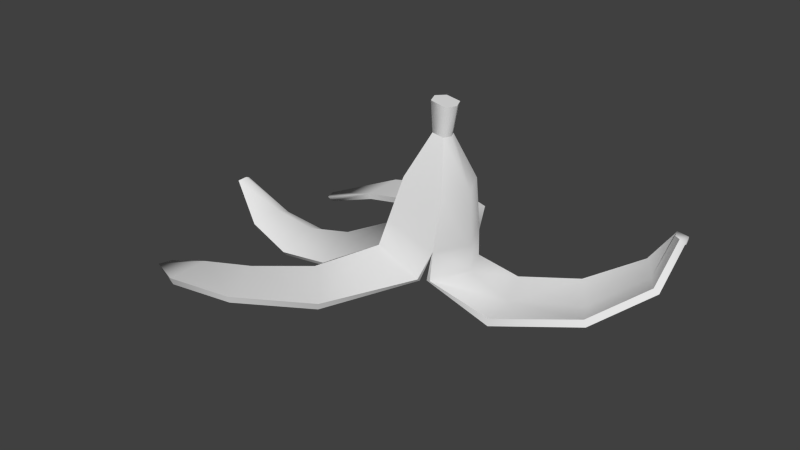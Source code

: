 # Source: banana.blend  (saved by Blender 2.74.0; exported with 4.5.12 LTS)
import bpy
from mathutils import Matrix  # noqa: F401  (used for matrix-valued properties, if any)

bpy.ops.wm.read_factory_settings(use_empty=True)
scene = bpy.context.scene
scene.name = 'Scene'

# ---- collections
col_collection_1 = bpy.data.collections.new('Collection 1'); scene.collection.children.link(col_collection_1)
col_collection_1.hide_render = True
col_collection_1.hide_viewport = True
col_collection_2 = bpy.data.collections.new('Collection 2'); scene.collection.children.link(col_collection_2)
col_collection_2.hide_render = True
col_collection_2.hide_viewport = True
col_collection_6 = bpy.data.collections.new('Collection 6'); scene.collection.children.link(col_collection_6)
col_collection_6.hide_render = True
col_collection_6.hide_viewport = True
col_collection_7 = bpy.data.collections.new('Collection 7'); scene.collection.children.link(col_collection_7)
col_collection_11 = bpy.data.collections.new('Collection 11'); scene.collection.children.link(col_collection_11)
col_collection_11.hide_render = True
col_collection_11.hide_viewport = True
col_collection_12 = bpy.data.collections.new('Collection 12'); scene.collection.children.link(col_collection_12)
col_collection_12.hide_render = True
col_collection_12.hide_viewport = True

# ---- materials (node trees are filled in below, after node groups)
mat_banana = bpy.data.materials.new('banana')
mat_banana.alpha_threshold = 0.0
mat_banana.use_transparent_shadow = False
mat_banana.roughness = 0.5
mat_banana_001 = bpy.data.materials.new('banana.001')
mat_banana_001.alpha_threshold = 0.0
mat_banana_001.use_transparent_shadow = False
mat_banana_001.roughness = 0.5

# ---- material node trees

# ---- world
world_world = bpy.data.worlds.new('World'); scene.world = world_world
world_world.color = (0.05088, 0.05088, 0.05088)
world_world.use_sun_shadow = False
world_world.sun_shadow_jitter_overblur = 0.0
world_world.cycles.sampling_method = 'MANUAL'
world_world.cycles.sample_map_resolution = 256

# ---- meshes
me_circle_001 = bpy.data.meshes.new('Circle.001')
me_circle_001.from_pydata([(-4.084, 3.719, 0.1304), (1.557, -5.419, 5.522), (4.819, -4.687, 5.802), (6.0, -4.486, 2.845), (-8.008, 4.864, 2.234), (-7.7, 1.813, 2.34), (-7.976, 2.422, 3.881), (-8.089, 4.284, 3.865), (4.091, -9.943, 4.39), (4.597, -9.934, 3.195), (3.496, -9.991, 2.352), (2.386, -10.04, 3.048), (2.678, -9.992, 4.3), (3.083, -11.84, 3.931), (2.881, -11.88, 3.269), (3.492, -11.82, 2.893), (4.025, -11.76, 3.325), (3.763, -11.78, 3.961), (4.658, -8.002, 5.204), (5.557, -7.966, 3.014), (3.563, -8.144, 1.512), (1.463, -8.289, 2.761), (2.089, -8.188, 5.029), (0.7971, -5.677, 2.573), (-3.505, 6.295, 2.077), (-7.839, 3.33, 1.177), (-4.795, 1.156, 2.118), (-4.849, 2.122, 4.909), (-3.978, 5.253, 5.034), (3.639, -0.0359, 6.045), (4.902, 0.5316, 2.651), (2.32, -1.019, 0.262), (-0.4363, -2.581, 2.349), (0.2728, -1.952, 5.63), (3.489, -5.101, 0.8167), (0.4502, 3.679, 5.796), (-2.024, 0.6604, 5.436), (-2.429, -0.2816, 2.178), (1.446, 4.664, 2.379), (-0.4213, 2.205, 0.01559), (4.829, 0.5669, 4.746), (3.395, -9.959, 4.576), (4.013, -0.03314, 0.8078), (0.5511, -2.007, 0.8331), (-0.6199, -2.607, 4.158), (3.995, -11.77, 3.687), (3.427, -11.8, 4.069), (3.857, -11.78, 3.013), (3.107, -11.87, 2.974), (2.858, -11.87, 3.635), (4.56, -9.937, 3.882), (3.394, -8.087, 5.547), (4.232, -9.947, 2.596), (2.726, -10.03, 2.491), (2.334, -10.03, 3.739), (-8.078, 4.891, 3.211), (-7.916, 4.308, 1.401), (-7.801, 2.357, 1.506), (-7.766, 1.801, 3.264), (-0.8372, 2.165, 6.158), (-3.606, 6.319, 3.868), (-3.667, 5.367, 0.5389), (-4.565, 2.074, 0.7033), (-4.923, 1.12, 3.729), (-8.052, 3.356, 4.116), (5.928, -4.459, 4.598), (5.149, -4.718, 1.324), (1.752, -5.475, 1.253), (0.6425, -5.671, 4.187), (1.924, -0.976, 6.391), (3.191, -5.049, 6.196), (5.504, -7.954, 4.269), (4.886, -8.031, 1.932), (2.182, -8.249, 1.779), (1.363, -8.269, 3.994), (1.115, 0.7915, 0.1212), (-9.607, 2.643, 2.003), (3.48, -10.89, 2.886), (3.513, -12.78, 2.687), (3.517, -9.16, 1.898), (-6.003, 3.772, 0.4935), (3.132, -3.043, 0.4799), (3.572, -6.899, 1.189), (-1.374, -1.327, 2.255), (-9.452, 2.003, 2.546), (2.983, -10.93, 3.265), (2.672, -12.86, 3.199), (1.877, -9.233, 2.875), (-6.146, 1.569, 2.178), (0.311, -4.034, 2.455), (1.141, -7.2, 2.682), (-0.7828, -0.4964, 5.559), (-9.585, 2.283, 3.233), (3.056, -10.9, 3.914), (2.969, -12.79, 4.109), (2.358, -9.163, 4.657), (-6.376, 2.424, 4.464), (1.075, -3.622, 5.625), (1.85, -7.042, 5.323), (2.281, 2.085, 5.986), (-9.816, 3.053, 3.204), (3.758, -10.85, 3.947), (3.907, -12.71, 4.161), (4.391, -9.08, 4.797), (-6.187, 5.133, 4.489), (4.495, -2.391, 5.981), (4.808, -6.65, 5.534), (3.458, 2.876, 2.541), (-9.836, 3.281, 2.507), (4.028, -10.84, 3.318), (4.251, -12.7, 3.286), (5.098, -9.072, 3.096), (-5.958, 5.998, 2.06), (5.756, -2.035, 2.742), (5.858, -6.553, 2.942), (-4.45, 3.665, 5.43), (1.368, 4.684, 4.49), (0.8084, 3.783, 0.5317), (-1.717, 0.6194, 0.6286), (-2.6, -0.3256, 3.996), (-1.691, 4.738, 5.478), (-3.398, 1.529, 5.23), (-3.578, 0.5483, 2.128), (-0.9397, 5.826, 2.21), (-2.188, 3.191, 0.0002707), (0.7013, 0.8121, 6.326), (-1.555, -1.367, 4.08), (-0.4849, -0.5493, 0.7184), (2.647, 2.124, 0.6603), (3.389, 2.91, 4.678), (-9.716, 2.681, 3.381), (-9.484, 2.007, 2.975), (-9.493, 2.228, 2.158), (-9.742, 3.057, 2.138), (-9.868, 3.289, 2.928), (3.407, -10.87, 4.052), (2.955, -10.93, 3.629), (3.091, -10.92, 2.965), (3.851, -10.85, 3.008), (4.0, -10.84, 3.676), (3.452, -12.74, 4.304), (2.646, -12.84, 3.7), (2.982, -12.84, 2.797), (4.018, -12.72, 2.855), (4.214, -12.7, 3.787), (5.055, -9.069, 4.075), (3.395, -9.11, 5.059), (4.569, -9.098, 2.242), (2.418, -9.217, 2.095), (1.803, -9.212, 3.851), (-6.054, 6.035, 3.518), (-5.93, 5.189, 0.8175), (-6.132, 2.36, 0.9799), (-6.245, 1.542, 3.522), (-6.309, 3.77, 4.847), (5.678, -2.003, 4.713), (4.862, -2.407, 1.015), (1.32, -3.675, 1.002), (0.1354, -4.042, 4.203), (2.773, -2.997, 6.35), (3.343, -6.842, 5.929), (5.797, -6.532, 4.438), (5.086, -6.685, 1.656), (1.991, -7.101, 1.531), (1.014, -7.184, 4.115), (-2.589, 3.108, 5.866), (-1.032, 5.837, 4.21), (-1.348, 4.884, 0.4739), (-3.095, 1.495, 0.6086), (-3.732, 0.5072, 3.886), (-9.66, 2.653, 2.707)], [], [(0, 124, 168, 62), (0, 62, 152, 80), (0, 80, 151, 61), (0, 61, 167, 124), (1, 70, 159, 97), (1, 97, 158, 68), (1, 68, 164, 98), (1, 98, 160, 70), (2, 65, 155, 105), (2, 105, 159, 70), (2, 70, 160, 106), (2, 106, 161, 65), (3, 66, 156, 113), (3, 113, 155, 65), (3, 65, 161, 114), (3, 114, 162, 66), (4, 55, 150, 112), (4, 112, 151, 56), (4, 56, 133, 108), (4, 108, 134, 55), (5, 57, 152, 88), (5, 88, 153, 58), (5, 58, 131, 84), (5, 84, 132, 57), (6, 58, 153, 96), (6, 96, 154, 64), (6, 64, 130, 92), (6, 92, 131, 58), (7, 64, 154, 104), (7, 104, 150, 55), (7, 55, 134, 100), (7, 100, 130, 64), (8, 50, 145, 103), (8, 103, 146, 41), (8, 41, 135, 101), (8, 101, 139, 50), (9, 52, 147, 111), (9, 111, 145, 50), (9, 50, 139, 109), (9, 109, 138, 52), (10, 53, 148, 79), (10, 79, 147, 52), (10, 52, 138, 77), (10, 77, 137, 53), (11, 54, 149, 87), (11, 87, 148, 53), (11, 53, 137, 85), (11, 85, 136, 54), (12, 41, 146, 95), (12, 95, 149, 54), (12, 54, 136, 93), (12, 93, 135, 41), (13, 46, 135, 93), (13, 93, 136, 49), (13, 49, 141, 94), (13, 94, 140, 46), (14, 49, 136, 85), (14, 85, 137, 48), (14, 48, 142, 86), (14, 86, 141, 49), (15, 48, 137, 77), (15, 77, 138, 47), (15, 47, 143, 78), (15, 78, 142, 48), (16, 47, 138, 109), (16, 109, 139, 45), (16, 45, 144, 110), (16, 110, 143, 47), (17, 45, 139, 101), (17, 101, 135, 46), (17, 46, 140, 102), (17, 102, 144, 45), (18, 71, 161, 106), (18, 106, 160, 51), (18, 51, 146, 103), (18, 103, 145, 71), (19, 72, 162, 114), (19, 114, 161, 71), (19, 71, 145, 111), (19, 111, 147, 72), (20, 73, 163, 82), (20, 82, 162, 72), (20, 72, 147, 79), (20, 79, 148, 73), (21, 74, 164, 90), (21, 90, 163, 73), (21, 73, 148, 87), (21, 87, 149, 74), (22, 51, 160, 98), (22, 98, 164, 74), (22, 74, 149, 95), (22, 95, 146, 51), (23, 68, 158, 89), (23, 89, 157, 67), (23, 67, 163, 90), (23, 90, 164, 68), (24, 123, 167, 61), (24, 61, 151, 112), (24, 112, 150, 60), (24, 60, 166, 123), (25, 56, 151, 80), (25, 80, 152, 57), (25, 57, 132, 76), (25, 76, 133, 56), (26, 122, 169, 63), (26, 63, 153, 88), (26, 88, 152, 62), (26, 62, 168, 122), (27, 121, 165, 115), (27, 115, 154, 96), (27, 96, 153, 63), (27, 63, 169, 121), (28, 120, 166, 60), (28, 60, 150, 104), (28, 104, 154, 115), (28, 115, 165, 120), (29, 40, 129, 99), (29, 99, 125, 69), (29, 69, 159, 105), (29, 105, 155, 40), (30, 42, 128, 107), (30, 107, 129, 40), (30, 40, 155, 113), (30, 113, 156, 42), (31, 43, 127, 75), (31, 75, 128, 42), (31, 42, 156, 81), (31, 81, 157, 43), (32, 44, 126, 83), (32, 83, 127, 43), (32, 43, 157, 89), (32, 89, 158, 44), (33, 69, 125, 91), (33, 91, 126, 44), (33, 44, 158, 97), (33, 97, 159, 69), (34, 66, 162, 82), (34, 82, 163, 67), (34, 67, 157, 81), (34, 81, 156, 66), (35, 99, 129, 116), (35, 116, 166, 120), (35, 120, 165, 59), (35, 59, 125, 99), (36, 91, 125, 59), (36, 59, 165, 121), (36, 121, 169, 119), (36, 119, 126, 91), (37, 83, 126, 119), (37, 119, 169, 122), (37, 122, 168, 118), (37, 118, 127, 83), (38, 107, 128, 117), (38, 117, 167, 123), (38, 123, 166, 116), (38, 116, 129, 107), (39, 75, 127, 118), (39, 118, 168, 124), (39, 124, 167, 117), (39, 117, 128, 75), (102, 143, 110, 144), (143, 102, 140, 78), (78, 140, 94, 142), (142, 94, 141, 86), (92, 130, 170), (130, 100, 170), (100, 134, 170), (134, 108, 170), (108, 133, 170), (131, 92, 170), (84, 131, 170), (132, 84, 170), (76, 132, 170), (133, 76, 170)])
me_circle_001.polygons.foreach_set('use_smooth', [True] * 174)
_k = set([(1, 97), (1, 98), (2, 105), (2, 106), (6, 92), (6, 96), (7, 100), (7, 104), (8, 101), (8, 103), (12, 93), (12, 95), (18, 103), (18, 106), (22, 95), (22, 98), (27, 96), (27, 121), (28, 104), (28, 120), (29, 99), (29, 105), (33, 91), (33, 97), (35, 99), (35, 120), (36, 91), (36, 121), (42, 128), (42, 156), (43, 127), (43, 157), (52, 138), (52, 147), (53, 137), (53, 148), (56, 133), (56, 151), (57, 132), (57, 152), (61, 151), (61, 167), (62, 152), (62, 168), (66, 156), (66, 162), (67, 157), (67, 163), (72, 147), (72, 162), (73, 148), (73, 163), (76, 132), (76, 133), (77, 137), (77, 138), (78, 142), (78, 143), (84, 131), (84, 132), (85, 136), (85, 137), (86, 141), (86, 142), (92, 130), (92, 131), (93, 135), (93, 136), (94, 140), (94, 141), (100, 130), (100, 134), (101, 135), (101, 139), (102, 140), (102, 144), (108, 133), (108, 134), (109, 138), (109, 139), (110, 143), (110, 144), (117, 128), (117, 167), (118, 127), (118, 168)])
me_circle_001.attributes.new('sharp_edge', 'BOOLEAN', 'EDGE').data.foreach_set('value', [ (min(e.vertices), max(e.vertices)) in _k for e in me_circle_001.edges])
_uv = me_circle_001.uv_layers.new(name='UVMap')
_uv.uv.foreach_set('vector', [0.5594, 0.1264, 0.5915, 0.1768, 0.5331, 0.1977, 0.5113, 0.1537, 0.5594, 0.1264, 0.5113, 0.1537, 0.4809, 0.1139, 0.5169, 0.08569, 0.5594, 0.1264, 0.5169, 0.08569, 0.5467, 0.05266, 0.6029, 0.09545, 0.5594, 0.1264, 0.6029, 0.09545, 0.6467, 0.1541, 0.5915, 0.1768, 0.6742, 0.4533, 0.7248, 0.4762, 0.7548, 0.4198, 0.6979, 0.4006, 0.264, 0.4775, 0.2544, 0.4249, 0.3071, 0.4206, 0.3113, 0.4728, 0.264, 0.4775, 0.3113, 0.4728, 0.3163, 0.5174, 0.2751, 0.5234, 0.6742, 0.4533, 0.6498, 0.4987, 0.6937, 0.5211, 0.7248, 0.4762, 0.2095, 0.7078, 0.1581, 0.7009, 0.1605, 0.6268, 0.2166, 0.6316, 0.7707, 0.5014, 0.8083, 0.4402, 0.7548, 0.4198, 0.7248, 0.4762, 0.7707, 0.5014, 0.7248, 0.4762, 0.6937, 0.5211, 0.7314, 0.5481, 0.2095, 0.7078, 0.2, 0.7713, 0.1547, 0.7631, 0.1581, 0.7009, 0.1051, 0.7033, 0.0505, 0.7122, 0.03832, 0.6359, 0.1009, 0.629, 0.1051, 0.7033, 0.1009, 0.629, 0.1605, 0.6268, 0.1581, 0.7009, 0.1051, 0.7033, 0.1581, 0.7009, 0.1547, 0.7631, 0.11, 0.7653, 0.1051, 0.7033, 0.11, 0.7653, 0.06425, 0.7755, 0.0505, 0.7122, 0.1132, 0.09588, 0.1415, 0.09703, 0.1434, 0.1624, 0.1029, 0.1609, 0.1132, 0.09588, 0.1029, 0.1609, 0.06059, 0.1501, 0.08525, 0.08571, 0.1132, 0.09588, 0.08525, 0.08571, 0.1163, 0.02593, 0.1273, 0.03172, 0.1132, 0.09588, 0.1273, 0.03172, 0.1385, 0.03228, 0.1415, 0.09703, 0.3451, 0.08277, 0.3743, 0.07461, 0.3977, 0.122, 0.3539, 0.132, 0.3451, 0.08277, 0.3539, 0.132, 0.3101, 0.1322, 0.3162, 0.08238, 0.3451, 0.08277, 0.3162, 0.08238, 0.3227, 0.03436, 0.3349, 0.03456, 0.3451, 0.08277, 0.3349, 0.03456, 0.3474, 0.02667, 0.3743, 0.07461, 0.2896, 0.07248, 0.3162, 0.08238, 0.3101, 0.1322, 0.2699, 0.1218, 0.604, 0.06766, 0.6428, 0.1037, 0.6759, 0.07618, 0.6252, 0.0459, 0.604, 0.06766, 0.6252, 0.0459, 0.5729, 0.02395, 0.5637, 0.03349, 0.2896, 0.07248, 0.3134, 0.02511, 0.3227, 0.03436, 0.3162, 0.08238, 0.6417, 0.02197, 0.6252, 0.0459, 0.6759, 0.07618, 0.705, 0.04404, 0.1662, 0.08763, 0.1811, 0.1523, 0.1434, 0.1624, 0.1415, 0.09703, 0.1662, 0.08763, 0.1415, 0.09703, 0.1385, 0.03228, 0.1475, 0.02708, 0.6417, 0.02197, 0.576, 0.01147, 0.5729, 0.02395, 0.6252, 0.0459, 0.1652, 0.8798, 0.1444, 0.8737, 0.1477, 0.8424, 0.1768, 0.8504, 0.6443, 0.6174, 0.6707, 0.6005, 0.6481, 0.5781, 0.6286, 0.6009, 0.6443, 0.6174, 0.6286, 0.6009, 0.6067, 0.6273, 0.6155, 0.6353, 0.1652, 0.8798, 0.1536, 0.9129, 0.1408, 0.9111, 0.1444, 0.8737, 0.1224, 0.8744, 0.1013, 0.8812, 0.08852, 0.853, 0.1181, 0.8437, 0.1224, 0.8744, 0.1181, 0.8437, 0.1477, 0.8424, 0.1444, 0.8737, 0.1224, 0.8744, 0.1444, 0.8737, 0.1408, 0.9111, 0.1277, 0.9116, 0.1224, 0.8744, 0.1277, 0.9116, 0.1152, 0.9136, 0.1013, 0.8812, 0.4605, 0.6084, 0.4395, 0.5962, 0.4494, 0.5681, 0.4786, 0.5858, 0.4605, 0.6084, 0.4786, 0.5858, 0.5039, 0.6086, 0.4781, 0.6249, 0.4605, 0.6084, 0.4781, 0.6249, 0.4498, 0.642, 0.4401, 0.6342, 0.4605, 0.6084, 0.4401, 0.6342, 0.4294, 0.628, 0.4395, 0.5962, 0.3502, 0.6051, 0.3304, 0.6049, 0.3263, 0.5774, 0.3534, 0.5778, 0.3502, 0.6051, 0.3534, 0.5778, 0.3798, 0.5834, 0.3689, 0.6092, 0.3502, 0.6051, 0.3689, 0.6092, 0.3557, 0.6381, 0.346, 0.6381, 0.3502, 0.6051, 0.346, 0.6381, 0.3346, 0.6384, 0.3304, 0.6049, 0.6079, 0.5896, 0.6286, 0.6009, 0.6481, 0.5781, 0.6183, 0.5619, 0.3116, 0.6103, 0.2993, 0.5848, 0.3263, 0.5774, 0.3304, 0.6049, 0.3116, 0.6103, 0.3304, 0.6049, 0.3346, 0.6384, 0.3253, 0.6388, 0.6079, 0.5896, 0.5963, 0.6207, 0.6067, 0.6273, 0.6286, 0.6009, 0.5776, 0.6441, 0.5872, 0.6513, 0.6067, 0.6273, 0.5963, 0.6207, 0.3252, 0.6663, 0.3253, 0.6388, 0.3346, 0.6384, 0.3359, 0.6676, 0.3252, 0.6663, 0.3359, 0.6676, 0.3352, 0.6962, 0.3209, 0.6935, 0.5776, 0.6441, 0.5554, 0.6653, 0.5682, 0.6756, 0.5872, 0.6513, 0.3466, 0.6674, 0.3359, 0.6676, 0.3346, 0.6384, 0.346, 0.6381, 0.3466, 0.6674, 0.346, 0.6381, 0.3557, 0.6381, 0.3572, 0.6657, 0.3466, 0.6674, 0.3572, 0.6657, 0.3633, 0.6932, 0.3493, 0.696, 0.3466, 0.6674, 0.3493, 0.696, 0.3352, 0.6962, 0.3359, 0.6676, 0.4215, 0.6576, 0.4114, 0.6507, 0.4294, 0.628, 0.4401, 0.6342, 0.4215, 0.6576, 0.4401, 0.6342, 0.4498, 0.642, 0.4316, 0.6637, 0.4215, 0.6576, 0.4316, 0.6637, 0.4168, 0.689, 0.4029, 0.681, 0.4215, 0.6576, 0.4029, 0.681, 0.3895, 0.6714, 0.4114, 0.6507, 0.1287, 0.9455, 0.1162, 0.9454, 0.1152, 0.9136, 0.1277, 0.9116, 0.1287, 0.9455, 0.1277, 0.9116, 0.1408, 0.9111, 0.1417, 0.9453, 0.1287, 0.9455, 0.1417, 0.9453, 0.1445, 0.9794, 0.1276, 0.9794, 0.1287, 0.9455, 0.1276, 0.9794, 0.1107, 0.9784, 0.1162, 0.9454, 0.1544, 0.9447, 0.1417, 0.9453, 0.1408, 0.9111, 0.1536, 0.9129, 0.5964, 0.6576, 0.6155, 0.6353, 0.6067, 0.6273, 0.5872, 0.6513, 0.5964, 0.6576, 0.5872, 0.6513, 0.5682, 0.6756, 0.5806, 0.6834, 0.1544, 0.9447, 0.1611, 0.9775, 0.1445, 0.9794, 0.1417, 0.9453, 0.1889, 0.8148, 0.1512, 0.8063, 0.1547, 0.7631, 0.2, 0.7713, 0.7002, 0.5783, 0.7314, 0.5481, 0.6937, 0.5211, 0.67, 0.5519, 0.7002, 0.5783, 0.67, 0.5519, 0.6481, 0.5781, 0.6707, 0.6005, 0.1889, 0.8148, 0.1768, 0.8504, 0.1477, 0.8424, 0.1512, 0.8063, 0.1141, 0.8082, 0.07628, 0.8185, 0.06425, 0.7755, 0.11, 0.7653, 0.1141, 0.8082, 0.11, 0.7653, 0.1547, 0.7631, 0.1512, 0.8063, 0.1141, 0.8082, 0.1512, 0.8063, 0.1477, 0.8424, 0.1181, 0.8437, 0.1141, 0.8082, 0.1181, 0.8437, 0.08852, 0.853, 0.07628, 0.8185, 0.5001, 0.5609, 0.463, 0.5387, 0.4808, 0.5064, 0.5247, 0.5305, 0.5001, 0.5609, 0.5247, 0.5305, 0.5649, 0.5588, 0.5331, 0.5878, 0.5001, 0.5609, 0.5331, 0.5878, 0.5039, 0.6086, 0.4786, 0.5858, 0.5001, 0.5609, 0.4786, 0.5858, 0.4494, 0.5681, 0.463, 0.5387, 0.3553, 0.5493, 0.3213, 0.5488, 0.3163, 0.5174, 0.3569, 0.5175, 0.3553, 0.5493, 0.3569, 0.5175, 0.3974, 0.5213, 0.3892, 0.5545, 0.3553, 0.5493, 0.3892, 0.5545, 0.3798, 0.5834, 0.3534, 0.5778, 0.3553, 0.5493, 0.3534, 0.5778, 0.3263, 0.5774, 0.3213, 0.5488, 0.6324, 0.5318, 0.67, 0.5519, 0.6937, 0.5211, 0.6498, 0.4987, 0.2864, 0.5562, 0.2751, 0.5234, 0.3163, 0.5174, 0.3213, 0.5488, 0.2864, 0.5562, 0.3213, 0.5488, 0.3263, 0.5774, 0.2993, 0.5848, 0.6324, 0.5318, 0.6183, 0.5619, 0.6481, 0.5781, 0.67, 0.5519, 0.3596, 0.4722, 0.3113, 0.4728, 0.3071, 0.4206, 0.3623, 0.4201, 0.3596, 0.4722, 0.3623, 0.4201, 0.4164, 0.4221, 0.4072, 0.4746, 0.3596, 0.4722, 0.4072, 0.4746, 0.3974, 0.5213, 0.3569, 0.5175, 0.3596, 0.4722, 0.3569, 0.5175, 0.3163, 0.5174, 0.3113, 0.4728, 0.09723, 0.2294, 0.09498, 0.3045, 0.03234, 0.2966, 0.04312, 0.22, 0.09723, 0.2294, 0.04312, 0.22, 0.06059, 0.1501, 0.1029, 0.1609, 0.09723, 0.2294, 0.1029, 0.1609, 0.1434, 0.1624, 0.1482, 0.2311, 0.09723, 0.2294, 0.1482, 0.2311, 0.1535, 0.3062, 0.09498, 0.3045, 0.4643, 0.05522, 0.4813, 0.02967, 0.5467, 0.05266, 0.5169, 0.08569, 0.4643, 0.05522, 0.5169, 0.08569, 0.4809, 0.1139, 0.4409, 0.07703, 0.4643, 0.05522, 0.4409, 0.07703, 0.3982, 0.04112, 0.4077, 0.0309, 0.4643, 0.05522, 0.4077, 0.0309, 0.4116, 0.01728, 0.4813, 0.02967, 0.3593, 0.1778, 0.3624, 0.2224, 0.3036, 0.2232, 0.3059, 0.1784, 0.3593, 0.1778, 0.3059, 0.1784, 0.3101, 0.1322, 0.3539, 0.132, 0.3593, 0.1778, 0.3539, 0.132, 0.3977, 0.122, 0.413, 0.1689, 0.3593, 0.1778, 0.413, 0.1689, 0.4211, 0.2166, 0.3624, 0.2224, 0.6729, 0.1438, 0.6951, 0.1881, 0.75, 0.1696, 0.7177, 0.1183, 0.6729, 0.1438, 0.7177, 0.1183, 0.6759, 0.07618, 0.6428, 0.1037, 0.2568, 0.1702, 0.2699, 0.1218, 0.3101, 0.1322, 0.3059, 0.1784, 0.2568, 0.1702, 0.3059, 0.1784, 0.3036, 0.2232, 0.2489, 0.2184, 0.1963, 0.2218, 0.2089, 0.2979, 0.1535, 0.3062, 0.1482, 0.2311, 0.1963, 0.2218, 0.1482, 0.2311, 0.1434, 0.1624, 0.1811, 0.1523, 0.7601, 0.08781, 0.705, 0.04404, 0.6759, 0.07618, 0.7177, 0.1183, 0.7601, 0.08781, 0.7177, 0.1183, 0.75, 0.1696, 0.8039, 0.1472, 0.2218, 0.548, 0.1621, 0.5458, 0.1602, 0.4639, 0.223, 0.4614, 0.8345, 0.3673, 0.8445, 0.2901, 0.7812, 0.2893, 0.7745, 0.3555, 0.8345, 0.3673, 0.7745, 0.3555, 0.7548, 0.4198, 0.8083, 0.4402, 0.2218, 0.548, 0.2166, 0.6316, 0.1605, 0.6268, 0.1621, 0.5458, 0.09834, 0.547, 0.02975, 0.5513, 0.02509, 0.4633, 0.09702, 0.4634, 0.09834, 0.547, 0.09702, 0.4634, 0.1602, 0.4639, 0.1621, 0.5458, 0.09834, 0.547, 0.1621, 0.5458, 0.1605, 0.6268, 0.1009, 0.629, 0.09834, 0.547, 0.1009, 0.629, 0.03832, 0.6359, 0.02975, 0.5513, 0.6109, 0.3654, 0.5469, 0.3544, 0.5518, 0.299, 0.619, 0.2989, 0.6109, 0.3654, 0.619, 0.2989, 0.6837, 0.2996, 0.6723, 0.3779, 0.6109, 0.3654, 0.6723, 0.3779, 0.6448, 0.4511, 0.5899, 0.4292, 0.6109, 0.3654, 0.5899, 0.4292, 0.532, 0.4096, 0.5469, 0.3544, 0.3636, 0.3685, 0.3051, 0.3689, 0.3041, 0.3185, 0.364, 0.3179, 0.3636, 0.3685, 0.364, 0.3179, 0.4243, 0.3164, 0.4217, 0.3689, 0.3636, 0.3685, 0.4217, 0.3689, 0.4164, 0.4221, 0.3623, 0.4201, 0.3636, 0.3685, 0.3623, 0.4201, 0.3071, 0.4206, 0.3051, 0.3689, 0.7117, 0.3449, 0.7745, 0.3555, 0.7812, 0.2893, 0.7156, 0.2892, 0.2483, 0.3714, 0.2452, 0.3184, 0.3041, 0.3185, 0.3051, 0.3689, 0.2483, 0.3714, 0.3051, 0.3689, 0.3071, 0.4206, 0.2544, 0.4249, 0.7117, 0.3449, 0.6979, 0.4006, 0.7548, 0.4198, 0.7745, 0.3555, 0.558, 0.4854, 0.6056, 0.5123, 0.5649, 0.5588, 0.5247, 0.5305, 0.558, 0.4854, 0.5247, 0.5305, 0.4808, 0.5064, 0.5069, 0.4617, 0.558, 0.4854, 0.5069, 0.4617, 0.532, 0.4096, 0.5899, 0.4292, 0.558, 0.4854, 0.5899, 0.4292, 0.6448, 0.4511, 0.6056, 0.5123, 0.2176, 0.3777, 0.223, 0.4614, 0.1602, 0.4639, 0.1578, 0.3842, 0.2176, 0.3777, 0.1578, 0.3842, 0.1535, 0.3062, 0.2089, 0.2979, 0.8331, 0.2157, 0.8039, 0.1472, 0.75, 0.1696, 0.7721, 0.2269, 0.8331, 0.2157, 0.7721, 0.2269, 0.7812, 0.2893, 0.8445, 0.2901, 0.7097, 0.2368, 0.7156, 0.2892, 0.7812, 0.2893, 0.7721, 0.2269, 0.7097, 0.2368, 0.7721, 0.2269, 0.75, 0.1696, 0.6951, 0.1881, 0.2452, 0.2676, 0.2489, 0.2184, 0.3036, 0.2232, 0.3032, 0.2699, 0.2452, 0.2676, 0.3032, 0.2699, 0.3041, 0.3185, 0.2452, 0.3184, 0.3637, 0.2693, 0.364, 0.3179, 0.3041, 0.3185, 0.3032, 0.2699, 0.3637, 0.2693, 0.3032, 0.2699, 0.3036, 0.2232, 0.3624, 0.2224, 0.3637, 0.2693, 0.3624, 0.2224, 0.4211, 0.2166, 0.4245, 0.2658, 0.3637, 0.2693, 0.4245, 0.2658, 0.4243, 0.3164, 0.364, 0.3179, 0.09512, 0.3828, 0.09702, 0.4634, 0.02509, 0.4633, 0.02661, 0.3777, 0.09512, 0.3828, 0.02661, 0.3777, 0.03234, 0.2966, 0.09498, 0.3045, 0.09512, 0.3828, 0.09498, 0.3045, 0.1535, 0.3062, 0.1578, 0.3842, 0.09512, 0.3828, 0.1578, 0.3842, 0.1602, 0.4639, 0.09702, 0.4634, 0.6119, 0.2351, 0.619, 0.2989, 0.5518, 0.299, 0.5469, 0.2464, 0.6119, 0.2351, 0.5469, 0.2464, 0.5331, 0.1977, 0.5915, 0.1768, 0.6119, 0.2351, 0.5915, 0.1768, 0.6467, 0.1541, 0.6744, 0.2236, 0.6119, 0.2351, 0.6744, 0.2236, 0.6837, 0.2996, 0.619, 0.2989, 0.5068, 0.305, 0.4666, 0.3035, 0.4795, 0.2957, 0.4949, 0.2961, 0.4666, 0.3035, 0.5068, 0.305, 0.5119, 0.3188, 0.4622, 0.3194, 0.4622, 0.3194, 0.5119, 0.3188, 0.5066, 0.334, 0.4663, 0.3356, 0.4663, 0.3356, 0.5066, 0.334, 0.4945, 0.3446, 0.4791, 0.3446, 0.5637, 0.03349, 0.5729, 0.02395, 0.5554, 0.01496, 0.5729, 0.02395, 0.576, 0.01147, 0.5554, 0.01496, 0.1475, 0.02708, 0.1385, 0.03228, 0.1334, 0.01221, 0.1385, 0.03228, 0.1273, 0.03172, 0.1334, 0.01221, 0.1273, 0.03172, 0.1163, 0.02593, 0.1334, 0.01221, 0.3227, 0.03436, 0.3134, 0.02511, 0.3296, 0.01221, 0.3349, 0.03456, 0.3227, 0.03436, 0.3296, 0.01221, 0.3474, 0.02667, 0.3349, 0.03456, 0.3296, 0.01221, 0.4077, 0.0309, 0.3982, 0.04112, 0.3895, 0.02052, 0.4116, 0.01728, 0.4077, 0.0309, 0.3895, 0.02052])
me_circle_001.materials.append(mat_banana)
me_circle_001.use_remesh_preserve_volume = False
me_circle_001.use_remesh_preserve_attributes = False
me_circle_001.use_mirror_vertex_groups = False
me_circle_001.update()
me_circle_003 = bpy.data.meshes.new('Circle.003')
me_circle_003.from_pydata([(11.12, 5.477, 2.177), (12.16, 4.766, 1.709), (12.53, 6.188, 3.073), (9.587, 4.244, 1.516), (13.17, 5.458, 2.738), (10.48, 3.283, 0.9438), (14.34, 4.991, 4.016), (13.44, 6.335, 4.153), (13.15, 3.321, 1.822), (4.791, 2.705, 1.338), (5.829, -0.7317, 1.17), (7.991, 3.335, 1.078), (9.484, 0.3223, 0.5987), (5.322, 1.198, 1.108), (5.527, -2.419, 1.369), (13.82, 5.819, 3.955), (14.81, 4.276, 4.272), (13.68, 1.872, 2.371), (6.068, 2.912, 0.9689), (14.13, 6.233, 5.326), (7.414, -0.4041, 0.798), (14.35, 5.573, 5.293), (13.95, 4.228, 2.83), (8.542, 2.177, 0.4588), (10.25, -1.366, 1.308), (11.49, 1.632, 1.06), (7.621, -2.191, 1.084), (6.678, 1.563, 0.6867), (14.71, 5.341, 5.38), (14.13, 5.93, 5.269), (14.58, 3.129, 3.244), (12.16, 0.2003, 1.71), (14.85, 6.208, 5.229), (0.5895, 1.916, 4.859), (3.725, 2.079, 4.015), (4.707, -0.8589, 3.785), (3.402, 0.6244, 9.254), (3.823, -0.5987, 9.222), (2.667, -1.369, 9.343), (1.612, -0.6027, 9.454), (1.988, 0.6265, 9.383), (2.466, 0.2263, 11.21), (2.222, -0.4199, 11.26), (2.8, -0.837, 11.17), (3.359, -0.4423, 11.08), (3.143, 0.2104, 11.11), (3.916, 1.416, 7.281), (4.663, -0.8185, 7.204), (2.577, -2.199, 7.499), (0.5766, -0.8219, 7.756), (1.354, 1.399, 7.612), (-0.3612, -0.9578, 5.172), (2.153, -2.874, 4.499), (2.722, 0.8551, 9.308), (3.354, -0.07864, 11.08), (2.817, 0.3402, 11.15), (3.17, -0.7415, 11.1), (2.425, -0.7294, 11.24), (2.224, -0.05318, 11.25), (3.834, 0.0886, 9.224), (2.688, 1.834, 7.435), (3.417, -1.173, 9.258), (1.911, -1.181, 9.428), (1.608, 0.09054, 9.438), (4.602, 0.97, 3.763), (3.822, -2.43, 4.042), (0.4818, -2.333, 4.952), (-0.3876, 0.6297, 5.154), (2.226, 2.509, 4.425), (4.683, 0.4366, 7.191), (3.923, -1.86, 7.311), (1.223, -1.848, 7.679), (0.5618, 0.4143, 7.736), (2.738, -0.8397, 10.24), (2.86, -1.045, 12.12), (2.612, -1.819, 8.514), (1.568, -3.175, 2.83), (2.498, -2.514, 6.256), (2.271, -0.4286, 10.31), (2.062, -0.4757, 12.25), (1.048, -0.739, 8.674), (-1.164, -1.054, 3.467), (0.1906, -0.8761, 6.686), (2.387, 0.2136, 10.27), (2.418, 0.4117, 12.17), (1.65, 1.007, 8.571), (-0.1249, 2.003, 3.004), (1.075, 1.712, 6.479), (3.087, 0.1997, 10.18), (3.352, 0.3978, 12.03), (3.684, 1.018, 8.375), (4.003, 1.749, 5.923), (3.311, -0.4454, 10.15), (3.633, -0.4987, 12.0), (4.271, -0.7212, 8.333), (4.781, -0.7645, 2.037), (4.868, -0.8841, 5.777), (2.746, 0.3275, 10.22), (2.268, -0.06399, 10.3), (2.357, -0.7357, 10.29), (3.114, -0.7423, 10.18), (3.309, -0.08589, 10.16), (2.91, 0.5721, 12.09), (2.071, 0.02593, 12.23), (2.342, -0.8978, 12.21), (3.371, -0.9129, 12.03), (3.631, 0.003038, 12.0), (4.296, 0.258, 8.329), (2.71, 1.341, 8.459), (3.684, -1.54, 8.393), (1.533, -1.552, 8.632), (1.042, 0.2395, 8.654), (4.564, 0.9794, 2.058), (3.725, -2.535, 2.197), (-0.1335, -2.432, 3.158), (-1.178, 0.616, 3.439), (1.622, 2.812, 2.895), (2.597, 2.224, 6.194), (4.87, 0.6259, 5.756), (4.033, -2.135, 5.956), (0.953, -2.078, 6.547), (0.1637, 0.5604, 6.672), (-6.413, -9.851, 2.564), (-10.17, -9.462, 1.505), (0.5817, -4.846, 2.441), (-2.735, -8.337, 2.703), (2.431, -5.522, 1.809), (-1.042, -3.782, 2.247), (-10.24, -10.44, 1.281), (-10.13, -8.489, 1.176), (-5.995, -11.5, 2.157), (-6.892, -8.206, 1.989), (-1.037, -6.884, 2.711), (-11.93, -8.775, 0.6739), (-8.331, -9.903, 2.194), (-1.519, -9.915, 2.178), (-4.007, -6.751, 2.11), (-4.517, -9.323, 2.7), (-2.44, -5.43, 2.208), (0.4576, -8.186, 2.057), (-11.82, -8.36, 0.5185), (-12.06, -9.189, 0.538), (-8.257, -11.32, 1.871), (-8.459, -8.492, 1.708), (-3.676, -11.02, 2.229), (-5.422, -7.627, 2.091), (-12.26, -8.785, 0.08509), (-11.19, -1.546, 2.512), (-11.45, -0.4027, 2.11), (-8.518, -1.767, 1.492), (-8.57, 0.3285, 0.6372), (-2.426, -1.183, 2.537), (-1.855, 1.889, 1.556), (-5.577, 1.098, 0.2978), (-5.83, -1.564, 1.42), (-1.89, -2.554, 1.713), (-2.365, 0.4866, 2.608), (-11.71, -2.199, 2.132), (-11.07, -0.8434, 2.533), (-9.037, -2.936, 0.6374), (-8.328, -0.5109, 1.548), (-4.346, -1.391, 1.828), (-12.75, -1.228, 3.291), (-9.81, -1.732, 1.879), (-3.996, 1.45, 0.6292), (-12.88, -0.7045, 3.11), (-10.02, -0.04843, 1.227), (-6.004, -2.933, 0.3108), (-5.665, -0.04913, 1.508), (-7.099, 0.7185, 0.3305), (-7.236, -1.699, 1.338), (-4.224, 0.1966, 1.923), (-4.328, -2.812, 0.6416), (-12.7, -0.8981, 3.293), (-12.97, -1.53, 3.135), (-10.42, -2.694, 1.241), (-9.637, -0.7038, 1.92), (-7.568, -2.993, 0.3263), (-7.05, -0.2878, 1.406), (-13.26, -1.091, 3.07), (-9.262, 4.975, 0.8357), (-9.545, 6.887, 0.8136), (-6.348, 5.519, 1.555), (-5.873, 9.041, 1.564), (2.06, 5.255, 2.106), (-1.131, 3.066, 2.408), (-1.777, 8.763, 1.893), (-3.672, 5.043, 1.836), (-2.717, 6.908, 2.409), (-9.391, 5.917, 1.069), (0.4638, 4.411, 2.56), (-2.316, 4.192, 1.983), (-10.86, 4.61, 0.3386), (-7.752, 5.36, 1.261), (0.2658, 7.54, 2.014), (-11.14, 5.359, 0.3247), (-7.856, 8.262, 1.242), (-6.093, 7.238, 2.02), (-3.785, 9.216, 1.781), (-5.007, 5.419, 1.731), (-1.15, 6.025, 2.489), (-11.0, 4.993, 0.4953), (-7.785, 6.779, 1.624), (-4.396, 7.284, 2.271), (-11.03, 4.935, 0.04831), (3.133, 2.51, 1.94), (3.725, 2.144, 1.942), (3.287, -3.101, 2.396), (11.15, 5.728, 1.818), (12.28, 4.952, 1.33), (12.69, 6.482, 2.792), (9.571, 4.457, 1.132), (13.4, 5.692, 2.447), (10.54, 3.407, 0.5261), (14.68, 5.188, 3.833), (13.74, 6.592, 3.962), (13.39, 3.366, 1.454), (4.594, 2.656, 0.9477), (5.66, -0.7679, 0.7659), (7.959, 3.503, 0.6734), (9.552, 0.2603, 0.1693), (5.124, 1.148, 0.7196), (5.363, -2.414, 0.9616), (14.15, 6.053, 3.771), (15.16, 4.453, 4.078), (13.95, 1.846, 2.021), (5.971, 2.98, 0.5459), (14.32, 6.412, 4.97), (7.377, -0.4726, 0.3657), (14.61, 5.699, 4.962), (14.26, 4.351, 2.55), (8.542, 2.249, 0.02558), (10.35, -1.472, 0.8939), (11.65, 1.608, 0.6512), (7.603, -2.275, 0.6531), (6.6, 1.579, 0.2547), (14.99, 5.482, 5.067), (14.38, 6.096, 4.945), (14.91, 3.201, 2.969), (12.35, 0.1182, 1.323), (14.85, 6.188, 4.79), (0.8206, 1.562, 4.74), (3.475, 1.719, 3.991), (4.281, -0.7518, 3.801), (0.02563, -0.8279, 5.01), (2.155, -2.444, 4.411), (4.193, 0.8086, 3.772), (3.557, -2.082, 4.008), (0.7183, -1.985, 4.826), (-0.005758, 0.483, 4.994), (2.222, 2.076, 4.352), (1.564, -2.86, 2.524), (-0.847, -0.9156, 3.196), (0.07896, 1.728, 2.729), (4.403, -0.722, 1.816), (4.191, 0.844, 1.868), (3.358, -2.358, 2.032), (0.06778, -2.146, 2.892), (-0.8585, 0.4591, 3.182), (1.586, 2.496, 2.593), (-6.357, -9.848, 2.128), (-10.0, -9.49, 1.098), (0.5448, -4.777, 2.009), (-2.739, -8.332, 2.264), (2.318, -5.422, 1.396), (-0.9877, -3.749, 1.812), (-10.06, -10.36, 0.889), (-9.998, -8.631, 0.7811), (-5.967, -11.39, 1.732), (-6.813, -8.328, 1.575), (-1.065, -6.88, 2.273), (-11.66, -8.859, 0.3404), (-8.215, -9.908, 1.771), (-1.593, -9.824, 1.755), (-3.933, -6.847, 1.688), (-4.501, -9.32, 2.261), (-2.376, -5.503, 1.779), (0.3476, -8.116, 1.637), (-11.58, -8.529, 0.1883), (-11.77, -9.173, 0.2127), (-8.147, -11.22, 1.458), (-8.352, -8.621, 1.302), (-3.708, -10.91, 1.803), (-5.355, -7.742, 1.672), (-11.88, -8.896, -0.1194), (-11.35, -1.378, 2.136), (-11.55, -0.7404, 1.847), (-8.604, -1.599, 1.096), (-8.572, 0.004991, 0.3401), (-2.236, -1.043, 2.167), (-1.657, 1.607, 1.283), (-5.472, 0.7844, 0.009048), (-5.782, -1.406, 1.013), (-1.73, -2.298, 1.394), (-2.147, 0.3323, 2.259), (-11.82, -1.924, 1.808), (-11.23, -1.008, 2.157), (-9.113, -2.658, 0.3054), (-8.377, -0.6757, 1.144), (-4.232, -1.242, 1.431), (-12.76, -1.118, 2.866), (-9.941, -1.559, 1.497), (-3.847, 1.147, 0.348), (-12.83, -0.9765, 2.769), (-10.08, -0.3796, 0.9445), (-5.987, -2.657, -0.0306), (-5.565, -0.2167, 1.114), (-7.047, 0.4005, 0.03199), (-7.262, -1.537, 0.9309), (-4.068, 0.0372, 1.545), (-4.251, -2.541, 0.3042), (-12.73, -1.051, 2.883), (-12.95, -1.33, 2.744), (-10.52, -2.415, 0.9168), (-9.752, -0.8675, 1.529), (-7.604, -2.717, -0.01369), (-7.027, -0.4546, 1.0), (-13.08, -1.117, 2.673), (-9.178, 5.1, 0.4233), (-9.364, 6.803, 0.4224), (-6.281, 5.624, 1.134), (-5.791, 8.926, 1.148), (1.942, 5.165, 1.693), (-1.052, 3.028, 1.978), (-1.794, 8.656, 1.468), (-3.603, 5.133, 1.412), (-2.692, 6.889, 1.97), (-9.252, 5.935, 0.6526), (0.4412, 4.343, 2.127), (-2.232, 4.237, 1.554), (-10.61, 4.788, 0.02338), (-7.672, 5.469, 0.8431), (0.2131, 7.451, 1.587), (-10.83, 5.356, 0.01401), (-7.718, 8.16, 0.8373), (-6.011, 7.225, 1.589), (-3.758, 9.1, 1.358), (-4.947, 5.521, 1.308), (-1.139, 5.997, 2.051), (-10.7, 5.096, 0.1887), (-7.665, 6.778, 1.202), (-4.348, 7.268, 1.835), (-10.62, 5.091, 0.003392), (2.966, 2.181, 1.701), (3.392, 1.934, 1.747), (3.182, -2.762, 2.136), (1.415, 1.335, 6.921), (3.768, 1.471, 6.5), (4.48, -0.6708, 6.405), (0.7066, -0.7368, 7.086), (2.594, -2.137, 6.75), (4.406, 0.6816, 6.372), (3.837, -1.824, 6.522), (1.32, -1.74, 6.986), (0.6809, 0.3994, 7.07), (2.657, 1.78, 6.705), (1.936, 0.8513, 8.487), (3.52, 0.9427, 8.204), (3.999, -0.4986, 8.14), (1.459, -0.543, 8.599), (2.73, -1.486, 8.372), (3.95, 0.4116, 8.118), (3.567, -1.274, 8.219), (1.872, -1.218, 8.531), (1.442, 0.2217, 8.588), (2.772, 1.151, 8.342), (2.763, -0.1441, 9.686)], [], [(0, 3, 5, 1), (0, 1, 4, 2), (6, 22, 30, 16), (6, 16, 28, 21), (6, 21, 29, 15), (7, 15, 29, 19), (8, 25, 31, 17), (8, 17, 30, 22), (9, 13, 27, 18), (10, 14, 26, 20), (10, 20, 27, 13), (10, 95, 113, 14), (11, 18, 27, 23), (12, 20, 26, 24), (12, 24, 31, 25), (12, 23, 27, 20), (19, 29, 32), (29, 21, 32), (21, 28, 32), (6, 15, 4, 22), (7, 2, 4, 15), (8, 22, 4, 1), (8, 1, 5, 25), (11, 23, 5, 3), (12, 25, 5, 23), (33, 68, 116, 86), (33, 86, 115, 67), (33, 67, 121, 87), (33, 87, 117, 68), (34, 68, 117, 91), (34, 91, 118, 64), (35, 65, 113, 95), (35, 95, 112, 64), (35, 64, 118, 96), (35, 96, 119, 65), (36, 59, 107, 90), (36, 90, 108, 53), (36, 53, 97, 88), (36, 88, 101, 59), (37, 61, 109, 94), (37, 94, 107, 59), (37, 59, 101, 92), (37, 92, 100, 61), (38, 62, 110, 75), (38, 75, 109, 61), (38, 61, 100, 73), (38, 73, 99, 62), (39, 63, 111, 80), (39, 80, 110, 62), (39, 62, 99, 78), (39, 78, 98, 63), (40, 53, 108, 85), (40, 85, 111, 63), (40, 63, 98, 83), (40, 83, 97, 53), (41, 55, 97, 83), (41, 83, 98, 58), (41, 58, 103, 84), (41, 84, 102, 55), (42, 58, 98, 78), (42, 78, 99, 57), (42, 57, 104, 79), (42, 79, 103, 58), (43, 57, 99, 73), (43, 73, 100, 56), (43, 56, 105, 74), (43, 74, 104, 57), (44, 56, 100, 92), (44, 92, 101, 54), (44, 54, 106, 93), (44, 93, 105, 56), (45, 54, 101, 88), (45, 88, 97, 55), (45, 55, 102, 89), (45, 89, 106, 54), (46, 69, 118, 91), (46, 91, 117, 60), (46, 60, 108, 90), (46, 90, 107, 69), (47, 70, 119, 96), (47, 96, 118, 69), (47, 69, 107, 94), (47, 94, 109, 70), (48, 71, 120, 77), (48, 77, 119, 70), (48, 70, 109, 75), (48, 75, 110, 71), (49, 72, 121, 82), (49, 82, 120, 71), (49, 71, 110, 80), (49, 80, 111, 72), (50, 60, 117, 87), (50, 87, 121, 72), (50, 72, 111, 85), (50, 85, 108, 60), (51, 67, 115, 81), (51, 81, 114, 66), (51, 66, 120, 82), (51, 82, 121, 67), (52, 65, 119, 77), (52, 77, 120, 66), (52, 66, 114, 76), (52, 76, 207, 65), (89, 105, 93, 106), (105, 89, 102, 74), (74, 102, 84, 104), (104, 84, 103, 79), (122, 137, 145, 131), (122, 131, 143, 134), (122, 134, 142, 130), (122, 130, 144, 137), (123, 128, 142, 134), (123, 134, 143, 129), (123, 129, 140, 133), (123, 133, 141, 128), (124, 127, 138, 132), (124, 132, 139, 126), (125, 132, 138, 136), (125, 136, 145, 137), (125, 137, 144, 135), (125, 135, 139, 132), (133, 140, 146), (141, 133, 146), (124, 76, 114, 127), (124, 126, 207, 76), (147, 157, 175, 163), (147, 163, 176, 158), (147, 158, 173, 162), (147, 162, 174, 157), (148, 158, 176, 166), (148, 165, 173, 158), (149, 170, 178, 160), (149, 160, 176, 163), (149, 163, 175, 159), (149, 159, 177, 170), (150, 166, 176, 160), (150, 160, 178, 169), (151, 156, 171, 161), (151, 161, 172, 155), (152, 164, 171, 156), (152, 156, 115, 86), (153, 169, 178, 168), (153, 168, 171, 164), (154, 161, 171, 168), (154, 168, 178, 170), (154, 170, 177, 167), (154, 167, 172, 161), (173, 165, 179), (162, 173, 179), (174, 162, 179), (151, 81, 115, 156), (151, 155, 114, 81), (180, 193, 202, 189), (180, 189, 201, 192), (181, 189, 202, 196), (181, 195, 201, 189), (182, 199, 203, 197), (182, 197, 202, 193), (183, 196, 202, 197), (183, 197, 203, 198), (184, 194, 200, 190), (185, 190, 200, 191), (186, 198, 203, 188), (186, 188, 200, 194), (187, 191, 200, 188), (187, 188, 203, 199), (192, 201, 204), (201, 195, 204), (34, 64, 112, 206), (185, 86, 116, 190), (10, 13, 112, 95), (9, 206, 112, 13), (34, 205, 116, 68), (184, 190, 116, 205), (209, 213, 211, 208), (210, 212, 209, 208), (224, 238, 230, 214), (229, 236, 224, 214), (223, 237, 229, 214), (227, 237, 223, 215), (225, 239, 233, 216), (230, 238, 225, 216), (226, 235, 221, 217), (228, 234, 222, 218), (221, 235, 228, 218), (222, 256, 254, 218), (231, 235, 226, 219), (232, 234, 228, 220), (233, 239, 232, 220), (228, 235, 231, 220), (240, 237, 227), (240, 229, 237), (240, 236, 229), (230, 212, 223, 214), (223, 212, 210, 215), (209, 212, 230, 216), (233, 213, 209, 216), (211, 213, 231, 219), (231, 213, 233, 220), (253, 259, 250, 241), (249, 258, 253, 241), (254, 256, 247, 243), (246, 255, 254, 243), (252, 258, 249, 244), (248, 257, 252, 244), (251, 257, 248, 245), (247, 345, 251, 245), (269, 283, 275, 260), (272, 281, 269, 260), (268, 280, 272, 260), (275, 282, 268, 260), (272, 280, 266, 261), (267, 281, 272, 261), (271, 278, 267, 261), (266, 279, 271, 261), (270, 276, 265, 262), (264, 277, 270, 262), (274, 276, 270, 263), (275, 283, 274, 263), (273, 282, 275, 263), (270, 277, 273, 263), (284, 278, 271), (284, 271, 279), (265, 257, 251, 262), (251, 345, 264, 262), (301, 313, 295, 285), (296, 314, 301, 285), (300, 311, 296, 285), (295, 312, 300, 285), (304, 314, 296, 286), (296, 311, 303, 286), (298, 316, 308, 287), (301, 314, 298, 287), (297, 313, 301, 287), (308, 315, 297, 287), (298, 314, 304, 288), (307, 316, 298, 288), (299, 309, 294, 289), (293, 310, 299, 289), (294, 309, 302, 290), (253, 258, 294, 290), (306, 316, 307, 291), (302, 309, 306, 291), (306, 309, 299, 292), (308, 316, 306, 292), (305, 315, 308, 292), (299, 310, 305, 292), (317, 303, 311), (317, 311, 300), (317, 300, 312), (294, 258, 252, 289), (252, 257, 293, 289), (327, 340, 331, 318), (330, 339, 327, 318), (334, 340, 327, 319), (327, 339, 333, 319), (335, 341, 337, 320), (331, 340, 335, 320), (335, 340, 334, 321), (336, 341, 335, 321), (328, 338, 332, 322), (329, 338, 328, 323), (326, 341, 336, 324), (332, 338, 326, 324), (326, 338, 329, 325), (337, 341, 326, 325), (342, 339, 330), (342, 333, 339), (344, 255, 246, 242), (328, 259, 253, 323), (254, 255, 221, 218), (221, 255, 344, 217), (250, 259, 343, 242), (343, 259, 328, 322), (0, 2, 210, 208), (3, 0, 208, 211), (7, 19, 227, 215), (9, 18, 226, 217), (18, 11, 219, 226), (26, 14, 222, 234), (16, 30, 238, 224), (28, 16, 224, 236), (17, 31, 239, 225), (30, 17, 225, 238), (14, 113, 256, 222), (24, 26, 234, 232), (31, 24, 232, 239), (32, 28, 236, 240), (19, 32, 240, 227), (2, 7, 215, 210), (11, 3, 211, 219), (113, 65, 247, 256), (34, 206, 344, 242), (126, 139, 277, 264), (138, 127, 265, 276), (142, 128, 266, 280), (128, 141, 279, 266), (129, 143, 281, 267), (140, 129, 267, 278), (144, 130, 268, 282), (130, 142, 280, 268), (131, 145, 283, 269), (143, 131, 269, 281), (139, 135, 273, 277), (135, 144, 282, 273), (136, 138, 276, 274), (145, 136, 274, 283), (141, 146, 284, 279), (146, 140, 278, 284), (207, 126, 264, 345), (127, 114, 257, 265), (148, 166, 304, 286), (165, 148, 286, 303), (166, 150, 288, 304), (150, 169, 307, 288), (164, 152, 290, 302), (169, 153, 291, 307), (153, 164, 302, 291), (155, 172, 310, 293), (175, 157, 295, 313), (157, 174, 312, 295), (177, 159, 297, 315), (159, 175, 313, 297), (152, 86, 253, 290), (172, 167, 305, 310), (167, 177, 315, 305), (179, 165, 303, 317), (174, 179, 317, 312), (114, 155, 293, 257), (193, 180, 318, 331), (180, 192, 330, 318), (181, 196, 334, 319), (195, 181, 319, 333), (182, 193, 331, 320), (199, 182, 320, 337), (196, 183, 321, 334), (183, 198, 336, 321), (194, 184, 322, 332), (185, 191, 329, 323), (198, 186, 324, 336), (186, 194, 332, 324), (187, 199, 337, 325), (191, 187, 325, 329), (204, 195, 333, 342), (192, 204, 342, 330), (86, 185, 323, 253), (206, 9, 217, 344), (205, 34, 242, 343), (184, 205, 343, 322), (65, 207, 345, 247), (247, 245, 350, 352), (245, 248, 353, 350), (244, 249, 354, 349), (248, 244, 349, 353), (243, 247, 352, 348), (246, 243, 348, 351), (242, 246, 351, 347), (250, 242, 347, 355), (241, 250, 355, 346), (249, 241, 346, 354), (352, 350, 360, 362), (350, 353, 363, 360), (349, 354, 364, 359), (353, 349, 359, 363), (348, 352, 362, 358), (351, 348, 358, 361), (347, 351, 361, 357), (355, 347, 357, 365), (346, 355, 365, 356), (354, 346, 356, 364), (362, 360, 366), (360, 363, 366), (359, 364, 366), (363, 359, 366), (358, 362, 366), (361, 358, 366), (357, 361, 366), (365, 357, 366), (356, 365, 366), (364, 356, 366)])
me_circle_003.polygons.foreach_set('use_smooth', [True] * 380)
_k = set([(0, 2), (0, 3), (2, 7), (3, 11), (7, 19), (9, 18), (9, 206), (11, 18), (14, 26), (14, 113), (16, 28), (16, 30), (17, 30), (17, 31), (19, 29), (21, 28), (21, 29), (24, 26), (24, 31), (33, 86), (33, 87), (34, 91), (34, 205), (34, 206), (36, 88), (36, 90), (40, 83), (40, 85), (46, 90), (46, 91), (50, 85), (50, 87), (61, 100), (61, 109), (62, 99), (62, 110), (65, 113), (65, 119), (65, 207), (66, 114), (66, 120), (70, 109), (70, 119), (71, 110), (71, 120), (73, 99), (73, 100), (74, 104), (74, 105), (78, 98), (78, 99), (79, 103), (79, 104), (83, 97), (83, 98), (84, 102), (84, 103), (86, 152), (86, 185), (88, 97), (88, 101), (89, 102), (89, 106), (92, 100), (92, 101), (93, 105), (93, 106), (114, 127), (114, 155), (126, 139), (126, 207), (127, 138), (128, 141), (128, 142), (129, 140), (129, 143), (130, 142), (130, 144), (131, 143), (131, 145), (133, 140), (133, 141), (135, 139), (135, 144), (136, 138), (136, 145), (148, 165), (148, 166), (150, 166), (150, 169), (152, 164), (153, 164), (153, 169), (155, 172), (157, 174), (157, 175), (159, 175), (159, 177), (162, 173), (162, 174), (165, 173), (167, 172), (167, 177), (180, 192), (180, 193), (181, 195), (181, 196), (182, 193), (182, 199), (183, 196), (183, 198), (184, 194), (184, 205), (185, 191), (186, 194), (186, 198), (187, 191), (187, 199), (192, 201), (195, 201), (208, 210), (208, 211), (210, 215), (211, 219), (215, 227), (217, 226), (217, 344), (219, 226), (222, 234), (222, 256), (224, 236), (224, 238), (225, 238), (225, 239), (227, 237), (229, 236), (229, 237), (232, 234), (232, 239), (241, 253), (242, 343), (242, 344), (247, 256), (247, 345), (248, 257), (253, 290), (253, 323), (257, 265), (257, 293), (264, 277), (264, 345), (265, 276), (266, 279), (266, 280), (267, 278), (267, 281), (268, 280), (268, 282), (269, 281), (269, 283), (271, 278), (271, 279), (273, 277), (273, 282), (274, 276), (274, 283), (286, 303), (286, 304), (288, 304), (288, 307), (290, 302), (291, 302), (291, 307), (293, 310), (295, 312), (295, 313), (297, 313), (297, 315), (300, 311), (300, 312), (303, 311), (305, 310), (305, 315), (318, 330), (318, 331), (319, 333), (319, 334), (320, 331), (320, 337), (321, 334), (321, 336), (322, 332), (322, 343), (323, 329), (324, 332), (324, 336), (325, 329), (325, 337), (330, 339), (333, 339)])
me_circle_003.attributes.new('sharp_edge', 'BOOLEAN', 'EDGE').data.foreach_set('value', [ (min(e.vertices), max(e.vertices)) in _k for e in me_circle_003.edges])
_uv = me_circle_003.uv_layers.new(name='UVMap')
_uv.uv.foreach_set('vector', [0.1963, 0.2218, 0.2089, 0.2979, 0.1535, 0.3062, 0.1482, 0.2311, 0.1963, 0.2218, 0.1482, 0.2311, 0.1434, 0.1624, 0.1811, 0.1523, 0.1132, 0.09588, 0.1029, 0.1609, 0.06059, 0.1501, 0.08525, 0.08571, 0.1132, 0.09588, 0.08525, 0.08571, 0.1163, 0.02593, 0.1273, 0.03172, 0.1132, 0.09588, 0.1273, 0.03172, 0.1385, 0.03228, 0.1415, 0.09703, 0.1662, 0.08763, 0.1415, 0.09703, 0.1385, 0.03228, 0.1475, 0.02708, 0.09723, 0.2294, 0.09498, 0.3045, 0.03234, 0.2966, 0.04312, 0.22, 0.09723, 0.2294, 0.04312, 0.22, 0.06059, 0.1501, 0.1029, 0.1609, 0.2218, 0.548, 0.1621, 0.5458, 0.1602, 0.4639, 0.223, 0.4614, 0.09834, 0.547, 0.02975, 0.5513, 0.02509, 0.4633, 0.09702, 0.4634, 0.09834, 0.547, 0.09702, 0.4634, 0.1602, 0.4639, 0.1621, 0.5458, 0.09834, 0.547, 0.1009, 0.629, 0.03832, 0.6359, 0.02975, 0.5513, 0.2176, 0.3777, 0.223, 0.4614, 0.1602, 0.4639, 0.1578, 0.3842, 0.09512, 0.3828, 0.09702, 0.4634, 0.02509, 0.4633, 0.02661, 0.3777, 0.09512, 0.3828, 0.02661, 0.3777, 0.03234, 0.2966, 0.09498, 0.3045, 0.09512, 0.3828, 0.1578, 0.3842, 0.1602, 0.4639, 0.09702, 0.4634, 0.1475, 0.02708, 0.1385, 0.03228, 0.1334, 0.01221, 0.1385, 0.03228, 0.1273, 0.03172, 0.1334, 0.01221, 0.1273, 0.03172, 0.1163, 0.02593, 0.1334, 0.01221, 0.1132, 0.09588, 0.1415, 0.09703, 0.1434, 0.1624, 0.1029, 0.1609, 0.1662, 0.08763, 0.1811, 0.1523, 0.1434, 0.1624, 0.1415, 0.09703, 0.09723, 0.2294, 0.1029, 0.1609, 0.1434, 0.1624, 0.1482, 0.2311, 0.09723, 0.2294, 0.1482, 0.2311, 0.1535, 0.3062, 0.09498, 0.3045, 0.2176, 0.3777, 0.1578, 0.3842, 0.1535, 0.3062, 0.2089, 0.2979, 0.09512, 0.3828, 0.09498, 0.3045, 0.1535, 0.3062, 0.1578, 0.3842, 0.6742, 0.4533, 0.7248, 0.4762, 0.7548, 0.4198, 0.6979, 0.4006, 0.264, 0.4775, 0.2544, 0.4249, 0.3071, 0.4206, 0.3113, 0.4728, 0.264, 0.4775, 0.3113, 0.4728, 0.3163, 0.5174, 0.2751, 0.5234, 0.6742, 0.4533, 0.6498, 0.4987, 0.6937, 0.5211, 0.7248, 0.4762, 0.7707, 0.5014, 0.7248, 0.4762, 0.6937, 0.5211, 0.7314, 0.5481, 0.2095, 0.7078, 0.2, 0.7713, 0.1547, 0.7631, 0.1581, 0.7009, 0.1051, 0.7033, 0.0505, 0.7122, 0.03832, 0.6359, 0.1009, 0.629, 0.1051, 0.7033, 0.1009, 0.629, 0.1605, 0.6268, 0.1581, 0.7009, 0.1051, 0.7033, 0.1581, 0.7009, 0.1547, 0.7631, 0.11, 0.7653, 0.1051, 0.7033, 0.11, 0.7653, 0.06425, 0.7755, 0.0505, 0.7122, 0.1652, 0.8798, 0.1444, 0.8737, 0.1477, 0.8424, 0.1768, 0.8504, 0.6443, 0.6174, 0.6707, 0.6005, 0.6481, 0.5781, 0.6286, 0.6009, 0.6443, 0.6174, 0.6286, 0.6009, 0.6067, 0.6273, 0.6155, 0.6353, 0.1652, 0.8798, 0.1536, 0.9129, 0.1408, 0.9111, 0.1444, 0.8737, 0.1224, 0.8744, 0.1013, 0.8812, 0.08852, 0.853, 0.1181, 0.8437, 0.1224, 0.8744, 0.1181, 0.8437, 0.1477, 0.8424, 0.1444, 0.8737, 0.1224, 0.8744, 0.1444, 0.8737, 0.1408, 0.9111, 0.1277, 0.9116, 0.1224, 0.8744, 0.1277, 0.9116, 0.1152, 0.9136, 0.1013, 0.8812, 0.4605, 0.6084, 0.4395, 0.5962, 0.4494, 0.5681, 0.4786, 0.5858, 0.4605, 0.6084, 0.4786, 0.5858, 0.5039, 0.6086, 0.4781, 0.6249, 0.4605, 0.6084, 0.4781, 0.6249, 0.4498, 0.642, 0.4401, 0.6342, 0.4605, 0.6084, 0.4401, 0.6342, 0.4294, 0.628, 0.4395, 0.5962, 0.3502, 0.6051, 0.3304, 0.6049, 0.3263, 0.5774, 0.3534, 0.5778, 0.3502, 0.6051, 0.3534, 0.5778, 0.3798, 0.5834, 0.3689, 0.6092, 0.3502, 0.6051, 0.3689, 0.6092, 0.3557, 0.6381, 0.346, 0.6381, 0.3502, 0.6051, 0.346, 0.6381, 0.3346, 0.6384, 0.3304, 0.6049, 0.6079, 0.5896, 0.6286, 0.6009, 0.6481, 0.5781, 0.6183, 0.5619, 0.3116, 0.6103, 0.2993, 0.5848, 0.3263, 0.5774, 0.3304, 0.6049, 0.3116, 0.6103, 0.3304, 0.6049, 0.3346, 0.6384, 0.3253, 0.6388, 0.6079, 0.5896, 0.5963, 0.6207, 0.6067, 0.6273, 0.6286, 0.6009, 0.5776, 0.6441, 0.5872, 0.6513, 0.6067, 0.6273, 0.5963, 0.6207, 0.3252, 0.6663, 0.3253, 0.6388, 0.3346, 0.6384, 0.3359, 0.6676, 0.3252, 0.6663, 0.3359, 0.6676, 0.3352, 0.6962, 0.3209, 0.6935, 0.5776, 0.6441, 0.5554, 0.6653, 0.5682, 0.6756, 0.5872, 0.6513, 0.3466, 0.6674, 0.3359, 0.6676, 0.3346, 0.6384, 0.346, 0.6381, 0.3466, 0.6674, 0.346, 0.6381, 0.3557, 0.6381, 0.3572, 0.6657, 0.3466, 0.6674, 0.3572, 0.6657, 0.3633, 0.6932, 0.3493, 0.696, 0.3466, 0.6674, 0.3493, 0.696, 0.3352, 0.6962, 0.3359, 0.6676, 0.4215, 0.6576, 0.4114, 0.6507, 0.4294, 0.628, 0.4401, 0.6342, 0.4215, 0.6576, 0.4401, 0.6342, 0.4498, 0.642, 0.4316, 0.6637, 0.4215, 0.6576, 0.4316, 0.6637, 0.4168, 0.689, 0.4029, 0.681, 0.4215, 0.6576, 0.4029, 0.681, 0.3895, 0.6714, 0.4114, 0.6507, 0.1287, 0.9455, 0.1162, 0.9454, 0.1152, 0.9136, 0.1277, 0.9116, 0.1287, 0.9455, 0.1277, 0.9116, 0.1408, 0.9111, 0.1417, 0.9453, 0.1287, 0.9455, 0.1417, 0.9453, 0.1445, 0.9794, 0.1276, 0.9794, 0.1287, 0.9455, 0.1276, 0.9794, 0.1107, 0.9784, 0.1162, 0.9454, 0.1544, 0.9447, 0.1417, 0.9453, 0.1408, 0.9111, 0.1536, 0.9129, 0.5964, 0.6576, 0.6155, 0.6353, 0.6067, 0.6273, 0.5872, 0.6513, 0.5964, 0.6576, 0.5872, 0.6513, 0.5682, 0.6756, 0.5806, 0.6834, 0.1544, 0.9447, 0.1611, 0.9775, 0.1445, 0.9794, 0.1417, 0.9453, 0.1889, 0.8148, 0.1512, 0.8063, 0.1547, 0.7631, 0.2, 0.7713, 0.7002, 0.5783, 0.7314, 0.5481, 0.6937, 0.5211, 0.67, 0.5519, 0.7002, 0.5783, 0.67, 0.5519, 0.6481, 0.5781, 0.6707, 0.6005, 0.1889, 0.8148, 0.1768, 0.8504, 0.1477, 0.8424, 0.1512, 0.8063, 0.1141, 0.8082, 0.07628, 0.8185, 0.06425, 0.7755, 0.11, 0.7653, 0.1141, 0.8082, 0.11, 0.7653, 0.1547, 0.7631, 0.1512, 0.8063, 0.1141, 0.8082, 0.1512, 0.8063, 0.1477, 0.8424, 0.1181, 0.8437, 0.1141, 0.8082, 0.1181, 0.8437, 0.08852, 0.853, 0.07628, 0.8185, 0.5001, 0.5609, 0.463, 0.5387, 0.4808, 0.5064, 0.5247, 0.5305, 0.5001, 0.5609, 0.5247, 0.5305, 0.5649, 0.5588, 0.5331, 0.5878, 0.5001, 0.5609, 0.5331, 0.5878, 0.5039, 0.6086, 0.4786, 0.5858, 0.5001, 0.5609, 0.4786, 0.5858, 0.4494, 0.5681, 0.463, 0.5387, 0.3553, 0.5493, 0.3213, 0.5488, 0.3163, 0.5174, 0.3569, 0.5175, 0.3553, 0.5493, 0.3569, 0.5175, 0.3974, 0.5213, 0.3892, 0.5545, 0.3553, 0.5493, 0.3892, 0.5545, 0.3798, 0.5834, 0.3534, 0.5778, 0.3553, 0.5493, 0.3534, 0.5778, 0.3263, 0.5774, 0.3213, 0.5488, 0.6324, 0.5318, 0.67, 0.5519, 0.6937, 0.5211, 0.6498, 0.4987, 0.2864, 0.5562, 0.2751, 0.5234, 0.3163, 0.5174, 0.3213, 0.5488, 0.2864, 0.5562, 0.3213, 0.5488, 0.3263, 0.5774, 0.2993, 0.5848, 0.6324, 0.5318, 0.6183, 0.5619, 0.6481, 0.5781, 0.67, 0.5519, 0.3596, 0.4722, 0.3113, 0.4728, 0.3071, 0.4206, 0.3623, 0.4201, 0.3596, 0.4722, 0.3623, 0.4201, 0.4164, 0.4221, 0.4072, 0.4746, 0.3596, 0.4722, 0.4072, 0.4746, 0.3974, 0.5213, 0.3569, 0.5175, 0.3596, 0.4722, 0.3569, 0.5175, 0.3163, 0.5174, 0.3113, 0.4728, 0.558, 0.4854, 0.6056, 0.5123, 0.5649, 0.5588, 0.5247, 0.5305, 0.558, 0.4854, 0.5247, 0.5305, 0.4808, 0.5064, 0.5069, 0.4617, 0.558, 0.4854, 0.5069, 0.4617, 0.532, 0.4096, 0.5899, 0.4292, 0.558, 0.4854, 0.5899, 0.4292, 0.6448, 0.4511, 0.6056, 0.5123, 0.5068, 0.305, 0.4666, 0.3035, 0.4795, 0.2957, 0.4949, 0.2961, 0.4666, 0.3035, 0.5068, 0.305, 0.5119, 0.3188, 0.4622, 0.3194, 0.4622, 0.3194, 0.5119, 0.3188, 0.5066, 0.334, 0.4663, 0.3356, 0.4663, 0.3356, 0.5066, 0.334, 0.4945, 0.3446, 0.4791, 0.3446, 0.5594, 0.1264, 0.5915, 0.1768, 0.5331, 0.1977, 0.5113, 0.1537, 0.5594, 0.1264, 0.5113, 0.1537, 0.4809, 0.1139, 0.5169, 0.08569, 0.5594, 0.1264, 0.5169, 0.08569, 0.5467, 0.05266, 0.6029, 0.09545, 0.5594, 0.1264, 0.6029, 0.09545, 0.6467, 0.1541, 0.5915, 0.1768, 0.4643, 0.05522, 0.4813, 0.02967, 0.5467, 0.05266, 0.5169, 0.08569, 0.4643, 0.05522, 0.5169, 0.08569, 0.4809, 0.1139, 0.4409, 0.07703, 0.4643, 0.05522, 0.4409, 0.07703, 0.3982, 0.04112, 0.4077, 0.0309, 0.4643, 0.05522, 0.4077, 0.0309, 0.4116, 0.01728, 0.4813, 0.02967, 0.6109, 0.3654, 0.5469, 0.3544, 0.5518, 0.299, 0.619, 0.2989, 0.6109, 0.3654, 0.619, 0.2989, 0.6837, 0.2996, 0.6723, 0.3779, 0.6119, 0.2351, 0.619, 0.2989, 0.5518, 0.299, 0.5469, 0.2464, 0.6119, 0.2351, 0.5469, 0.2464, 0.5331, 0.1977, 0.5915, 0.1768, 0.6119, 0.2351, 0.5915, 0.1768, 0.6467, 0.1541, 0.6744, 0.2236, 0.6119, 0.2351, 0.6744, 0.2236, 0.6837, 0.2996, 0.619, 0.2989, 0.4077, 0.0309, 0.3982, 0.04112, 0.3895, 0.02052, 0.4116, 0.01728, 0.4077, 0.0309, 0.3895, 0.02052, 0.6109, 0.3654, 0.5899, 0.4292, 0.532, 0.4096, 0.5469, 0.3544, 0.6109, 0.3654, 0.6723, 0.3779, 0.6448, 0.4511, 0.5899, 0.4292, 0.3451, 0.08277, 0.3743, 0.07461, 0.3977, 0.122, 0.3539, 0.132, 0.3451, 0.08277, 0.3539, 0.132, 0.3101, 0.1322, 0.3162, 0.08238, 0.3451, 0.08277, 0.3162, 0.08238, 0.3227, 0.03436, 0.3349, 0.03456, 0.3451, 0.08277, 0.3349, 0.03456, 0.3474, 0.02667, 0.3743, 0.07461, 0.2896, 0.07248, 0.3162, 0.08238, 0.3101, 0.1322, 0.2699, 0.1218, 0.2896, 0.07248, 0.3134, 0.02511, 0.3227, 0.03436, 0.3162, 0.08238, 0.3593, 0.1778, 0.3624, 0.2224, 0.3036, 0.2232, 0.3059, 0.1784, 0.3593, 0.1778, 0.3059, 0.1784, 0.3101, 0.1322, 0.3539, 0.132, 0.3593, 0.1778, 0.3539, 0.132, 0.3977, 0.122, 0.413, 0.1689, 0.3593, 0.1778, 0.413, 0.1689, 0.4211, 0.2166, 0.3624, 0.2224, 0.2568, 0.1702, 0.2699, 0.1218, 0.3101, 0.1322, 0.3059, 0.1784, 0.2568, 0.1702, 0.3059, 0.1784, 0.3036, 0.2232, 0.2489, 0.2184, 0.3636, 0.3685, 0.3051, 0.3689, 0.3041, 0.3185, 0.364, 0.3179, 0.3636, 0.3685, 0.364, 0.3179, 0.4243, 0.3164, 0.4217, 0.3689, 0.2483, 0.3714, 0.2452, 0.3184, 0.3041, 0.3185, 0.3051, 0.3689, 0.2483, 0.3714, 0.3051, 0.3689, 0.3071, 0.4206, 0.2544, 0.4249, 0.2452, 0.2676, 0.2489, 0.2184, 0.3036, 0.2232, 0.3032, 0.2699, 0.2452, 0.2676, 0.3032, 0.2699, 0.3041, 0.3185, 0.2452, 0.3184, 0.3637, 0.2693, 0.364, 0.3179, 0.3041, 0.3185, 0.3032, 0.2699, 0.3637, 0.2693, 0.3032, 0.2699, 0.3036, 0.2232, 0.3624, 0.2224, 0.3637, 0.2693, 0.3624, 0.2224, 0.4211, 0.2166, 0.4245, 0.2658, 0.3637, 0.2693, 0.4245, 0.2658, 0.4243, 0.3164, 0.364, 0.3179, 0.3227, 0.03436, 0.3134, 0.02511, 0.3296, 0.01221, 0.3349, 0.03456, 0.3227, 0.03436, 0.3296, 0.01221, 0.3474, 0.02667, 0.3349, 0.03456, 0.3296, 0.01221, 0.3636, 0.3685, 0.3623, 0.4201, 0.3071, 0.4206, 0.3051, 0.3689, 0.3636, 0.3685, 0.4217, 0.3689, 0.4164, 0.4221, 0.3623, 0.4201, 0.604, 0.06766, 0.6428, 0.1037, 0.6759, 0.07618, 0.6252, 0.0459, 0.604, 0.06766, 0.6252, 0.0459, 0.5729, 0.02395, 0.5637, 0.03349, 0.6417, 0.02197, 0.6252, 0.0459, 0.6759, 0.07618, 0.705, 0.04404, 0.6417, 0.02197, 0.576, 0.01147, 0.5729, 0.02395, 0.6252, 0.0459, 0.6729, 0.1438, 0.6951, 0.1881, 0.75, 0.1696, 0.7177, 0.1183, 0.6729, 0.1438, 0.7177, 0.1183, 0.6759, 0.07618, 0.6428, 0.1037, 0.7601, 0.08781, 0.705, 0.04404, 0.6759, 0.07618, 0.7177, 0.1183, 0.7601, 0.08781, 0.7177, 0.1183, 0.75, 0.1696, 0.8039, 0.1472, 0.8345, 0.3673, 0.8445, 0.2901, 0.7812, 0.2893, 0.7745, 0.3555, 0.7117, 0.3449, 0.7745, 0.3555, 0.7812, 0.2893, 0.7156, 0.2892, 0.8331, 0.2157, 0.8039, 0.1472, 0.75, 0.1696, 0.7721, 0.2269, 0.8331, 0.2157, 0.7721, 0.2269, 0.7812, 0.2893, 0.8445, 0.2901, 0.7097, 0.2368, 0.7156, 0.2892, 0.7812, 0.2893, 0.7721, 0.2269, 0.7097, 0.2368, 0.7721, 0.2269, 0.75, 0.1696, 0.6951, 0.1881, 0.5637, 0.03349, 0.5729, 0.02395, 0.5554, 0.01496, 0.5729, 0.02395, 0.576, 0.01147, 0.5554, 0.01496, 0.2095, 0.7078, 0.1581, 0.7009, 0.1605, 0.6268, 0.2166, 0.6316, 0.7117, 0.3449, 0.6979, 0.4006, 0.7548, 0.4198, 0.7745, 0.3555, 0.09834, 0.547, 0.1621, 0.5458, 0.1605, 0.6268, 0.1009, 0.629, 0.2218, 0.548, 0.2166, 0.6316, 0.1605, 0.6268, 0.1621, 0.5458, 0.7707, 0.5014, 0.8083, 0.4402, 0.7548, 0.4198, 0.7248, 0.4762, 0.8345, 0.3673, 0.7745, 0.3555, 0.7548, 0.4198, 0.8083, 0.4402, 0.3412, 0.9312, 0.408, 0.9182, 0.4144, 0.9653, 0.3504, 0.9701, 0.296, 0.9651, 0.296, 0.9356, 0.3412, 0.9312, 0.3504, 0.9701, 0.2428, 0.8853, 0.2816, 0.8586, 0.2906, 0.8944, 0.2499, 0.9095, 0.2188, 0.9267, 0.2094, 0.9154, 0.2428, 0.8853, 0.2499, 0.9095, 0.2545, 0.9385, 0.2201, 0.9391, 0.2188, 0.9267, 0.2499, 0.9095, 0.2163, 0.9496, 0.2201, 0.9391, 0.2545, 0.9385, 0.2531, 0.9576, 0.3296, 0.8335, 0.3937, 0.808, 0.4, 0.8582, 0.3343, 0.8811, 0.2906, 0.8944, 0.2816, 0.8586, 0.3296, 0.8335, 0.3343, 0.8811, 0.545, 0.9576, 0.5375, 0.9108, 0.5863, 0.9119, 0.5883, 0.9602, 0.5344, 0.8446, 0.5435, 0.7917, 0.6074, 0.8006, 0.5885, 0.8491, 0.5863, 0.9119, 0.5375, 0.9108, 0.5344, 0.8446, 0.5885, 0.8491, 0.6074, 0.8006, 0.6679, 0.8134, 0.6426, 0.8607, 0.5885, 0.8491, 0.476, 0.9103, 0.5375, 0.9108, 0.545, 0.9576, 0.478, 0.9596, 0.4637, 0.7911, 0.5435, 0.7917, 0.5344, 0.8446, 0.4686, 0.8465, 0.4, 0.8582, 0.3937, 0.808, 0.4637, 0.7911, 0.4686, 0.8465, 0.5344, 0.8446, 0.5375, 0.9108, 0.476, 0.9103, 0.4686, 0.8465, 0.2102, 0.935, 0.2201, 0.9391, 0.2163, 0.9496, 0.2102, 0.935, 0.2188, 0.9267, 0.2201, 0.9391, 0.2102, 0.935, 0.2094, 0.9154, 0.2188, 0.9267, 0.2906, 0.8944, 0.296, 0.9356, 0.2545, 0.9385, 0.2499, 0.9095, 0.2545, 0.9385, 0.296, 0.9356, 0.296, 0.9651, 0.2531, 0.9576, 0.3412, 0.9312, 0.296, 0.9356, 0.2906, 0.8944, 0.3343, 0.8811, 0.4, 0.8582, 0.408, 0.9182, 0.3412, 0.9312, 0.3343, 0.8811, 0.4144, 0.9653, 0.408, 0.9182, 0.476, 0.9103, 0.478, 0.9596, 0.476, 0.9103, 0.408, 0.9182, 0.4, 0.8582, 0.4686, 0.8465, 0.8473, 0.4576, 0.8991, 0.4646, 0.9129, 0.4066, 0.8682, 0.3956, 0.691, 0.8713, 0.6217, 0.8644, 0.6334, 0.8096, 0.6995, 0.8277, 0.6426, 0.8607, 0.6679, 0.8134, 0.7241, 0.815, 0.7118, 0.8709, 0.7026, 0.9257, 0.6365, 0.9143, 0.6426, 0.8607, 0.7118, 0.8709, 0.6187, 0.9129, 0.6217, 0.8644, 0.691, 0.8713, 0.6879, 0.9147, 0.6892, 0.9593, 0.6236, 0.9653, 0.6187, 0.9129, 0.6879, 0.9147, 0.9097, 0.4131, 0.8568, 0.4, 0.8767, 0.3348, 0.9266, 0.35, 0.9758, 0.3624, 0.9557, 0.4136, 0.9097, 0.4131, 0.9266, 0.35, 0.73, 0.654, 0.7606, 0.6175, 0.805, 0.6494, 0.7663, 0.6862, 0.7234, 0.7149, 0.6958, 0.6872, 0.73, 0.654, 0.7663, 0.6862, 0.7959, 0.7191, 0.7432, 0.7453, 0.7234, 0.7149, 0.7663, 0.6862, 0.805, 0.6494, 0.8442, 0.6805, 0.7959, 0.7191, 0.7663, 0.6862, 0.7234, 0.7149, 0.7432, 0.7453, 0.6871, 0.7575, 0.6756, 0.7369, 0.6572, 0.7185, 0.6958, 0.6872, 0.7234, 0.7149, 0.6756, 0.7369, 0.6293, 0.7528, 0.6225, 0.7464, 0.6572, 0.7185, 0.6756, 0.7369, 0.6871, 0.7575, 0.6294, 0.7623, 0.6293, 0.7528, 0.6756, 0.7369, 0.8684, 0.5495, 0.8175, 0.5223, 0.8452, 0.4638, 0.8945, 0.4792, 0.947, 0.4856, 0.9197, 0.5696, 0.8684, 0.5495, 0.8945, 0.4792, 0.7885, 0.5762, 0.8175, 0.5223, 0.8684, 0.5495, 0.8388, 0.604, 0.805, 0.6494, 0.7606, 0.6175, 0.7885, 0.5762, 0.8388, 0.604, 0.8853, 0.6312, 0.8442, 0.6805, 0.805, 0.6494, 0.8388, 0.604, 0.8684, 0.5495, 0.9197, 0.5696, 0.8853, 0.6312, 0.8388, 0.604, 0.6216, 0.7572, 0.6225, 0.7464, 0.6293, 0.7528, 0.6216, 0.7572, 0.6293, 0.7528, 0.6294, 0.7623, 0.8452, 0.4638, 0.8568, 0.4, 0.9097, 0.4131, 0.8945, 0.4792, 0.9097, 0.4131, 0.9557, 0.4136, 0.947, 0.4856, 0.8945, 0.4792, 0.3144, 0.9005, 0.3019, 0.9314, 0.2611, 0.9137, 0.2711, 0.8934, 0.2742, 0.8825, 0.3203, 0.8806, 0.3144, 0.9005, 0.2711, 0.8934, 0.2315, 0.8845, 0.2323, 0.8827, 0.2742, 0.8825, 0.2711, 0.8934, 0.2611, 0.9137, 0.2252, 0.8904, 0.2315, 0.8845, 0.2711, 0.8934, 0.3171, 0.8576, 0.3203, 0.8806, 0.2742, 0.8825, 0.2696, 0.8678, 0.2742, 0.8825, 0.2323, 0.8827, 0.2288, 0.8796, 0.2696, 0.8678, 0.3632, 0.8778, 0.4054, 0.8743, 0.3955, 0.9068, 0.3548, 0.9049, 0.3144, 0.9005, 0.3203, 0.8806, 0.3632, 0.8778, 0.3548, 0.9049, 0.3418, 0.9428, 0.3019, 0.9314, 0.3144, 0.9005, 0.3548, 0.9049, 0.3955, 0.9068, 0.383, 0.9497, 0.3418, 0.9428, 0.3548, 0.9049, 0.3632, 0.8778, 0.3203, 0.8806, 0.3171, 0.8576, 0.362, 0.8466, 0.4058, 0.8359, 0.4054, 0.8743, 0.3632, 0.8778, 0.362, 0.8466, 0.4913, 0.907, 0.5012, 0.8687, 0.567, 0.865, 0.5588, 0.9099, 0.5543, 0.9563, 0.4766, 0.9555, 0.4913, 0.907, 0.5588, 0.9099, 0.567, 0.865, 0.5012, 0.8687, 0.499, 0.8198, 0.5668, 0.8133, 0.6334, 0.8096, 0.6217, 0.8644, 0.567, 0.865, 0.5668, 0.8133, 0.452, 0.8712, 0.4054, 0.8743, 0.4058, 0.8359, 0.451, 0.8268, 0.499, 0.8198, 0.5012, 0.8687, 0.452, 0.8712, 0.451, 0.8268, 0.452, 0.8712, 0.5012, 0.8687, 0.4913, 0.907, 0.4414, 0.9073, 0.3955, 0.9068, 0.4054, 0.8743, 0.452, 0.8712, 0.4414, 0.9073, 0.4276, 0.9533, 0.383, 0.9497, 0.3955, 0.9068, 0.4414, 0.9073, 0.4913, 0.907, 0.4766, 0.9555, 0.4276, 0.9533, 0.4414, 0.9073, 0.2238, 0.8843, 0.2288, 0.8796, 0.2323, 0.8827, 0.2238, 0.8843, 0.2323, 0.8827, 0.2315, 0.8845, 0.2238, 0.8843, 0.2315, 0.8845, 0.2252, 0.8904, 0.567, 0.865, 0.6217, 0.8644, 0.6187, 0.9129, 0.5588, 0.9099, 0.6187, 0.9129, 0.6236, 0.9653, 0.5543, 0.9563, 0.5588, 0.9099, 0.6526, 0.7307, 0.7047, 0.7156, 0.6761, 0.6866, 0.6349, 0.7115, 0.6017, 0.7355, 0.6085, 0.7413, 0.6526, 0.7307, 0.6349, 0.7115, 0.7269, 0.7496, 0.7047, 0.7156, 0.6526, 0.7307, 0.6659, 0.7527, 0.6526, 0.7307, 0.6085, 0.7413, 0.6075, 0.7503, 0.6659, 0.7527, 0.7514, 0.6957, 0.7927, 0.6701, 0.7468, 0.6333, 0.7134, 0.6611, 0.6761, 0.6866, 0.7047, 0.7156, 0.7514, 0.6957, 0.7134, 0.6611, 0.7514, 0.6957, 0.7047, 0.7156, 0.7269, 0.7496, 0.7831, 0.7344, 0.8334, 0.7082, 0.7927, 0.6701, 0.7514, 0.6957, 0.7831, 0.7344, 0.8851, 0.5329, 0.859, 0.5951, 0.9107, 0.6189, 0.936, 0.5446, 0.8068, 0.5599, 0.859, 0.5951, 0.8851, 0.5329, 0.8282, 0.5123, 0.8293, 0.6373, 0.7927, 0.6701, 0.8334, 0.7082, 0.8748, 0.6712, 0.9107, 0.6189, 0.859, 0.5951, 0.8293, 0.6373, 0.8748, 0.6712, 0.8293, 0.6373, 0.859, 0.5951, 0.8068, 0.5599, 0.7778, 0.6014, 0.7468, 0.6333, 0.7927, 0.6701, 0.8293, 0.6373, 0.7778, 0.6014, 0.6043, 0.7423, 0.6085, 0.7413, 0.6017, 0.7355, 0.6043, 0.7423, 0.6075, 0.7503, 0.6085, 0.7413, 0.6337, 0.956, 0.6365, 0.9143, 0.7026, 0.9257, 0.7033, 0.9683, 0.8851, 0.5329, 0.8991, 0.4646, 0.8473, 0.4576, 0.8282, 0.5123, 0.6426, 0.8607, 0.6365, 0.9143, 0.5863, 0.9119, 0.5885, 0.8491, 0.5863, 0.9119, 0.6365, 0.9143, 0.6337, 0.956, 0.5883, 0.9602, 0.9129, 0.4066, 0.8991, 0.4646, 0.9417, 0.4663, 0.9523, 0.4108, 0.9417, 0.4663, 0.8991, 0.4646, 0.8851, 0.5329, 0.936, 0.5446, 0.3503, 0.983, 0.2946, 0.9785, 0.296, 0.9651, 0.3504, 0.9701, 0.4153, 0.9793, 0.3503, 0.983, 0.3504, 0.9701, 0.4144, 0.9653, 0.2511, 0.9702, 0.2063, 0.9603, 0.2163, 0.9496, 0.2531, 0.9576, 0.5874, 0.974, 0.5438, 0.9712, 0.545, 0.9576, 0.5883, 0.9602, 0.5438, 0.9712, 0.4779, 0.9741, 0.478, 0.9596, 0.545, 0.9576, 0.5438, 0.7784, 0.6087, 0.7874, 0.6074, 0.8006, 0.5435, 0.7917, 0.2349, 0.8751, 0.2746, 0.8469, 0.2816, 0.8586, 0.2428, 0.8853, 0.1969, 0.9086, 0.2349, 0.8751, 0.2428, 0.8853, 0.2094, 0.9154, 0.324, 0.8217, 0.3898, 0.7961, 0.3937, 0.808, 0.3296, 0.8335, 0.2746, 0.8469, 0.324, 0.8217, 0.3296, 0.8335, 0.2816, 0.8586, 0.6087, 0.7874, 0.6677, 0.8016, 0.6679, 0.8134, 0.6074, 0.8006, 0.4617, 0.7783, 0.5438, 0.7784, 0.5435, 0.7917, 0.4637, 0.7911, 0.3898, 0.7961, 0.4617, 0.7783, 0.4637, 0.7911, 0.3937, 0.808, 0.1993, 0.9374, 0.1969, 0.9086, 0.2094, 0.9154, 0.2102, 0.935, 0.2063, 0.9603, 0.1993, 0.9374, 0.2102, 0.935, 0.2163, 0.9496, 0.2946, 0.9785, 0.2511, 0.9702, 0.2531, 0.9576, 0.296, 0.9651, 0.4779, 0.9741, 0.4153, 0.9793, 0.4144, 0.9653, 0.478, 0.9596, 0.6677, 0.8016, 0.7249, 0.8014, 0.7241, 0.815, 0.6679, 0.8134, 0.7007, 0.983, 0.6317, 0.9687, 0.6337, 0.956, 0.7033, 0.9683, 0.9584, 0.4882, 0.9308, 0.5746, 0.9197, 0.5696, 0.947, 0.4856, 0.8062, 0.5159, 0.834, 0.4585, 0.8452, 0.4638, 0.8175, 0.5223, 0.7471, 0.7563, 0.6889, 0.7688, 0.6871, 0.7575, 0.7432, 0.7453, 0.6889, 0.7688, 0.6258, 0.7736, 0.6294, 0.7623, 0.6871, 0.7575, 0.6498, 0.7093, 0.6875, 0.6778, 0.6958, 0.6872, 0.6572, 0.7185, 0.6122, 0.7412, 0.6498, 0.7093, 0.6572, 0.7185, 0.6225, 0.7464, 0.8525, 0.6891, 0.8022, 0.7292, 0.7959, 0.7191, 0.8442, 0.6805, 0.8022, 0.7292, 0.7471, 0.7563, 0.7432, 0.7453, 0.7959, 0.7191, 0.7206, 0.6451, 0.7503, 0.6095, 0.7606, 0.6175, 0.73, 0.654, 0.6875, 0.6778, 0.7206, 0.6451, 0.73, 0.654, 0.6958, 0.6872, 0.9308, 0.5746, 0.8952, 0.6382, 0.8853, 0.6312, 0.9197, 0.5696, 0.8952, 0.6382, 0.8525, 0.6891, 0.8442, 0.6805, 0.8853, 0.6312, 0.7779, 0.5695, 0.8062, 0.5159, 0.8175, 0.5223, 0.7885, 0.5762, 0.7503, 0.6095, 0.7779, 0.5695, 0.7885, 0.5762, 0.7606, 0.6175, 0.6258, 0.7736, 0.6123, 0.7618, 0.6216, 0.7572, 0.6294, 0.7623, 0.6123, 0.7618, 0.6122, 0.7412, 0.6225, 0.7464, 0.6216, 0.7572, 0.9666, 0.4175, 0.9584, 0.4882, 0.947, 0.4856, 0.9557, 0.4136, 0.834, 0.4585, 0.8432, 0.4032, 0.8568, 0.4, 0.8452, 0.4638, 0.2669, 0.8572, 0.3141, 0.8456, 0.3171, 0.8576, 0.2696, 0.8678, 0.2217, 0.8707, 0.2669, 0.8572, 0.2696, 0.8678, 0.2288, 0.8796, 0.3141, 0.8456, 0.3588, 0.8343, 0.362, 0.8466, 0.3171, 0.8576, 0.3588, 0.8343, 0.4028, 0.8234, 0.4058, 0.8359, 0.362, 0.8466, 0.4976, 0.8068, 0.5661, 0.8006, 0.5668, 0.8133, 0.499, 0.8198, 0.4028, 0.8234, 0.4486, 0.8136, 0.451, 0.8268, 0.4058, 0.8359, 0.4486, 0.8136, 0.4976, 0.8068, 0.499, 0.8198, 0.451, 0.8268, 0.5537, 0.9694, 0.4764, 0.9678, 0.4766, 0.9555, 0.5543, 0.9563, 0.2976, 0.9428, 0.2555, 0.9238, 0.2611, 0.9137, 0.3019, 0.9314, 0.2555, 0.9238, 0.2152, 0.8964, 0.2252, 0.8904, 0.2611, 0.9137, 0.3813, 0.9622, 0.339, 0.9549, 0.3418, 0.9428, 0.383, 0.9497, 0.339, 0.9549, 0.2976, 0.9428, 0.3019, 0.9314, 0.3418, 0.9428, 0.5661, 0.8006, 0.6336, 0.7965, 0.6334, 0.8096, 0.5668, 0.8133, 0.4764, 0.9678, 0.4268, 0.9663, 0.4276, 0.9533, 0.4766, 0.9555, 0.4268, 0.9663, 0.3813, 0.9622, 0.383, 0.9497, 0.4276, 0.9533, 0.2152, 0.882, 0.2217, 0.8707, 0.2288, 0.8796, 0.2238, 0.8843, 0.2152, 0.8964, 0.2152, 0.882, 0.2238, 0.8843, 0.2252, 0.8904, 0.6218, 0.9784, 0.5537, 0.9694, 0.5543, 0.9563, 0.6236, 0.9653, 0.6688, 0.6755, 0.628, 0.7011, 0.6349, 0.7115, 0.6761, 0.6866, 0.628, 0.7011, 0.5893, 0.7314, 0.6017, 0.7355, 0.6349, 0.7115, 0.6661, 0.765, 0.7289, 0.7618, 0.7269, 0.7496, 0.6659, 0.7527, 0.6007, 0.7618, 0.6661, 0.765, 0.6659, 0.7527, 0.6075, 0.7503, 0.7051, 0.65, 0.6688, 0.6755, 0.6761, 0.6866, 0.7134, 0.6611, 0.7377, 0.6232, 0.7051, 0.65, 0.7134, 0.6611, 0.7468, 0.6333, 0.7289, 0.7618, 0.7876, 0.746, 0.7831, 0.7344, 0.7269, 0.7496, 0.7876, 0.746, 0.8404, 0.7185, 0.8334, 0.7082, 0.7831, 0.7344, 0.9216, 0.6244, 0.9478, 0.5476, 0.936, 0.5446, 0.9107, 0.6189, 0.8167, 0.5057, 0.7957, 0.5523, 0.8068, 0.5599, 0.8282, 0.5123, 0.8404, 0.7185, 0.8843, 0.6796, 0.8748, 0.6712, 0.8334, 0.7082, 0.8843, 0.6796, 0.9216, 0.6244, 0.9107, 0.6189, 0.8748, 0.6712, 0.7676, 0.5926, 0.7377, 0.6232, 0.7468, 0.6333, 0.7778, 0.6014, 0.7957, 0.5523, 0.7676, 0.5926, 0.7778, 0.6014, 0.8068, 0.5599, 0.5935, 0.7462, 0.6007, 0.7618, 0.6075, 0.7503, 0.6043, 0.7423, 0.5893, 0.7314, 0.5935, 0.7462, 0.6043, 0.7423, 0.6017, 0.7355, 0.8336, 0.4596, 0.8167, 0.5057, 0.8282, 0.5123, 0.8473, 0.4576, 0.6317, 0.9687, 0.5874, 0.974, 0.5883, 0.9602, 0.6337, 0.956, 0.9512, 0.4685, 0.9635, 0.4128, 0.9523, 0.4108, 0.9417, 0.4663, 0.9478, 0.5476, 0.9512, 0.4685, 0.9417, 0.4663, 0.936, 0.5446, 0.9874, 0.3678, 0.9666, 0.4175, 0.9557, 0.4136, 0.9758, 0.3624, 0.9758, 0.3624, 0.9266, 0.35, 0.9406, 0.2725, 0.9833, 0.2771, 0.9266, 0.35, 0.8767, 0.3348, 0.897, 0.2613, 0.9406, 0.2725, 0.6879, 0.9147, 0.691, 0.8713, 0.7595, 0.8814, 0.7578, 0.9163, 0.6892, 0.9593, 0.6879, 0.9147, 0.7578, 0.9163, 0.7605, 0.9529, 0.7118, 0.8709, 0.7241, 0.815, 0.8147, 0.8428, 0.7999, 0.887, 0.7026, 0.9257, 0.7118, 0.8709, 0.7999, 0.887, 0.792, 0.931, 0.7033, 0.9683, 0.7026, 0.9257, 0.792, 0.931, 0.795, 0.9665, 0.9129, 0.4066, 0.9523, 0.4108, 0.9521, 0.3376, 0.919, 0.337, 0.8682, 0.3956, 0.9129, 0.4066, 0.919, 0.337, 0.8811, 0.3304, 0.691, 0.8713, 0.6995, 0.8277, 0.7683, 0.8456, 0.7595, 0.8814, 0.9833, 0.2771, 0.9406, 0.2725, 0.9445, 0.2164, 0.9735, 0.2173, 0.9406, 0.2725, 0.897, 0.2613, 0.9163, 0.2069, 0.9445, 0.2164, 0.7578, 0.9163, 0.7595, 0.8814, 0.8089, 0.8913, 0.8082, 0.9136, 0.7605, 0.9529, 0.7578, 0.9163, 0.8082, 0.9136, 0.8132, 0.9378, 0.7999, 0.887, 0.8147, 0.8428, 0.8711, 0.8747, 0.8571, 0.9017, 0.792, 0.931, 0.7999, 0.887, 0.8571, 0.9017, 0.8518, 0.9315, 0.795, 0.9665, 0.792, 0.931, 0.8518, 0.9315, 0.8576, 0.9542, 0.919, 0.337, 0.9521, 0.3376, 0.9402, 0.2872, 0.9177, 0.2885, 0.8811, 0.3304, 0.919, 0.337, 0.9177, 0.2885, 0.8933, 0.2822, 0.7595, 0.8814, 0.7683, 0.8456, 0.8178, 0.8679, 0.8089, 0.8913, 0.9735, 0.2173, 0.9445, 0.2164, 0.9477, 0.1549, 0.9445, 0.2164, 0.9163, 0.2069, 0.9477, 0.1549, 0.8082, 0.9136, 0.8089, 0.8913, 0.8611, 0.9047, 0.8132, 0.9378, 0.8082, 0.9136, 0.8611, 0.9047, 0.8571, 0.9017, 0.8711, 0.8747, 0.9216, 0.9256, 0.8518, 0.9315, 0.8571, 0.9017, 0.9216, 0.9256, 0.8576, 0.9542, 0.8518, 0.9315, 0.9216, 0.9256, 0.9177, 0.2885, 0.9402, 0.2872, 0.9147, 0.2359, 0.8933, 0.2822, 0.9177, 0.2885, 0.9147, 0.2359, 0.8089, 0.8913, 0.8178, 0.8679, 0.8611, 0.9047])
me_circle_003.materials.append(None)
me_circle_003.use_remesh_preserve_volume = False
me_circle_003.use_remesh_preserve_attributes = False
me_circle_003.use_mirror_vertex_groups = False
me_circle_003.update()
me_circle_000 = bpy.data.meshes.new('Circle.000')
me_circle_000.from_pydata([(-0.7828, -0.4964, 5.559), (-9.585, 2.283, 3.233), (3.056, -10.9, 3.914), (2.969, -12.79, 4.109), (-6.376, 2.424, 4.464), (1.075, -3.622, 5.625), (1.85, -7.042, 5.323), (2.281, 2.085, 5.986), (-9.816, 3.053, 3.204), (3.758, -10.85, 3.947), (3.907, -12.71, 4.161), (-6.187, 5.133, 4.489), (4.495, -2.391, 5.981), (4.808, -6.65, 5.534), (-1.691, 4.738, 5.478), (-3.398, 1.529, 5.23), (-0.4849, -0.5493, 0.7184), (2.647, 2.124, 0.6603), (-9.493, 2.228, 2.158), (-9.742, 3.057, 2.138), (3.091, -10.92, 2.965), (3.851, -10.85, 3.008), (2.982, -12.84, 2.797), (4.018, -12.72, 2.855), (-5.93, 5.189, 0.8175), (-6.132, 2.36, 0.9799), (4.862, -2.407, 1.015), (1.32, -3.675, 1.002), (5.086, -6.685, 1.656), (1.991, -7.101, 1.531), (-1.348, 4.884, 0.4739), (-3.095, 1.495, 0.6086), (-9.66, 2.653, 2.707), (3.424, 2.893, 3.61), (-9.852, 3.285, 2.718), (4.014, -10.84, 3.497), (4.233, -12.7, 3.536), (-6.006, 6.017, 2.789), (5.717, -2.019, 3.727), (5.828, -6.542, 3.69), (-0.9856, 5.832, 3.21)], [], [(3, 2, 20, 22), (14, 11, 4, 15), (34, 37, 24, 19), (13, 9, 35, 39), (11, 14, 40, 37), (0, 5, 12, 7), (3, 10, 9, 2), (36, 23, 21, 35), (23, 22, 20, 21), (18, 25, 4, 1), (6, 2, 9, 13), (14, 15, 0, 7), (40, 30, 24, 37), (19, 24, 25, 18), (6, 29, 20, 2), (5, 0, 16, 27), (6, 5, 27, 29), (38, 26, 17, 33), (26, 27, 16, 17), (15, 4, 25, 31), (10, 23, 36), (5, 6, 13, 12), (33, 17, 30, 40), (26, 28, 29, 27), (17, 16, 31, 30), (34, 19, 32), (11, 8, 1, 4), (16, 0, 15, 31), (7, 12, 38, 33), (21, 28, 39, 35), (1, 8, 32), (23, 10, 3, 22), (19, 18, 32), (31, 25, 24, 30), (20, 29, 28, 21), (9, 10, 36, 35), (12, 13, 39, 38), (7, 33, 40, 14), (8, 11, 37, 34), (8, 34, 32), (39, 28, 26, 38), (18, 1, 32)])
me_circle_000.polygons.foreach_set('use_smooth', [True] * 42)
_k = set([(0, 5), (0, 15), (1, 4), (1, 8), (1, 18), (2, 6), (2, 9), (2, 20), (3, 10), (3, 22), (4, 15), (5, 6), (7, 12), (7, 14), (8, 11), (8, 34), (9, 13), (9, 35), (10, 36), (11, 14), (12, 13), (16, 27), (16, 31), (17, 26), (17, 30), (18, 19), (18, 25), (19, 24), (19, 34), (20, 21), (20, 29), (21, 28), (21, 35), (22, 23), (23, 36), (24, 30), (25, 31), (26, 28), (27, 29)])
me_circle_000.attributes.new('sharp_edge', 'BOOLEAN', 'EDGE').data.foreach_set('value', [ (min(e.vertices), max(e.vertices)) in _k for e in me_circle_000.edges])
_uv = me_circle_000.uv_layers.new(name='UVMap')
_uv.uv.foreach_set('vector', [0.3209, 0.6935, 0.3253, 0.6388, 0.3557, 0.6381, 0.3633, 0.6932, 0.8039, 0.1472, 0.705, 0.04404, 0.6428, 0.1037, 0.6951, 0.1881, 0.1329, 0.032, 0.1232, 0.1616, 0.06059, 0.1501, 0.1163, 0.02593, 0.2, 0.7713, 0.1536, 0.9129, 0.1342, 0.9113, 0.1324, 0.7642, 0.1811, 0.1523, 0.2089, 0.2979, 0.1242, 0.3054, 0.1232, 0.1616, 0.7156, 0.2892, 0.6979, 0.4006, 0.8083, 0.4402, 0.8445, 0.2901, 0.5554, 0.6653, 0.5806, 0.6834, 0.6155, 0.6353, 0.5963, 0.6207, 0.136, 0.9794, 0.1107, 0.9784, 0.1152, 0.9136, 0.1342, 0.9113, 0.4168, 0.689, 0.3895, 0.6714, 0.4294, 0.628, 0.4498, 0.642, 0.3474, 0.02667, 0.3977, 0.122, 0.2699, 0.1218, 0.3134, 0.02511, 0.6498, 0.4987, 0.5963, 0.6207, 0.6155, 0.6353, 0.7314, 0.5481, 0.8039, 0.1472, 0.6951, 0.1881, 0.7156, 0.2892, 0.8445, 0.2901, 0.1242, 0.3054, 0.03234, 0.2966, 0.06059, 0.1501, 0.1232, 0.1616, 0.4116, 0.01728, 0.5467, 0.05266, 0.4809, 0.1139, 0.3982, 0.04112, 0.2751, 0.5234, 0.3974, 0.5213, 0.3557, 0.6381, 0.3253, 0.6388, 0.2544, 0.4249, 0.2452, 0.3184, 0.4243, 0.3164, 0.4164, 0.4221, 0.2751, 0.5234, 0.2544, 0.4249, 0.4164, 0.4221, 0.3974, 0.5213, 0.1307, 0.6279, 0.03832, 0.6359, 0.02509, 0.4633, 0.1286, 0.4636, 0.6448, 0.4511, 0.532, 0.4096, 0.5518, 0.299, 0.6837, 0.2996, 0.2489, 0.2184, 0.2699, 0.1218, 0.3977, 0.122, 0.4211, 0.2166, 0.5068, 0.305, 0.4666, 0.3035, 0.4872, 0.2959, 0.6979, 0.4006, 0.6498, 0.4987, 0.7314, 0.5481, 0.8083, 0.4402, 0.1286, 0.4636, 0.02509, 0.4633, 0.03234, 0.2966, 0.1242, 0.3054, 0.6448, 0.4511, 0.5649, 0.5588, 0.4808, 0.5064, 0.532, 0.4096, 0.6837, 0.2996, 0.5518, 0.299, 0.5331, 0.1977, 0.6467, 0.1541, 0.1329, 0.032, 0.1163, 0.02593, 0.1334, 0.01221, 0.705, 0.04404, 0.576, 0.01147, 0.5637, 0.03349, 0.6428, 0.1037, 0.4243, 0.3164, 0.2452, 0.3184, 0.2489, 0.2184, 0.4211, 0.2166, 0.223, 0.4614, 0.2166, 0.6316, 0.1307, 0.6279, 0.1286, 0.4636, 0.1152, 0.9136, 0.06425, 0.7755, 0.1324, 0.7642, 0.1342, 0.9113, 0.5637, 0.03349, 0.576, 0.01147, 0.5554, 0.01496, 0.4666, 0.3035, 0.5068, 0.305, 0.5066, 0.334, 0.4663, 0.3356, 0.4116, 0.01728, 0.3982, 0.04112, 0.3895, 0.02052, 0.5331, 0.1977, 0.4809, 0.1139, 0.5467, 0.05266, 0.6467, 0.1541, 0.4294, 0.628, 0.4808, 0.5064, 0.5649, 0.5588, 0.4498, 0.642, 0.1536, 0.9129, 0.1611, 0.9775, 0.136, 0.9794, 0.1342, 0.9113, 0.2166, 0.6316, 0.2, 0.7713, 0.1324, 0.7642, 0.1307, 0.6279, 0.223, 0.4614, 0.1286, 0.4636, 0.1242, 0.3054, 0.2089, 0.2979, 0.1475, 0.02708, 0.1811, 0.1523, 0.1232, 0.1616, 0.1329, 0.032, 0.1475, 0.02708, 0.1329, 0.032, 0.1334, 0.01221, 0.1324, 0.7642, 0.06425, 0.7755, 0.03832, 0.6359, 0.1307, 0.6279, 0.3474, 0.02667, 0.3134, 0.02511, 0.3296, 0.01221])
me_circle_000.materials.append(mat_banana_001)
me_circle_000.use_remesh_preserve_volume = False
me_circle_000.use_remesh_preserve_attributes = False
me_circle_000.use_mirror_vertex_groups = False
me_circle_000.update()
me_circle_016 = bpy.data.meshes.new('Circle.016')
me_circle_016.from_pydata([(12.53, 6.188, 3.073), (9.587, 4.244, 1.516), (6.068, 2.912, 0.9689), (14.13, 6.233, 5.326), (7.621, -2.191, 1.084), (14.71, 5.341, 5.38), (14.58, 3.129, 3.244), (12.16, 0.2003, 1.71), (14.85, 6.208, 5.229), (0.5895, 1.916, 4.859), (3.725, 2.079, 4.015), (3.916, 1.416, 7.281), (1.354, 1.399, 7.612), (3.822, -2.43, 4.042), (0.4818, -2.333, 4.952), (3.923, -1.86, 7.311), (1.223, -1.848, 7.679), (2.387, 0.2136, 10.27), (2.418, 0.4117, 12.17), (-0.1249, 2.003, 3.004), (3.087, 0.1997, 10.18), (3.352, 0.3978, 12.03), (2.357, -0.7357, 10.29), (3.114, -0.7423, 10.18), (2.342, -0.8978, 12.21), (3.371, -0.9129, 12.03), (3.725, -2.535, 2.197), (-0.1335, -2.432, 3.158), (-2.44, -5.43, 2.208), (0.4576, -8.186, 2.057), (-11.82, -8.36, 0.5185), (-12.06, -9.189, 0.538), (-8.257, -11.32, 1.871), (-8.459, -8.492, 1.708), (-3.676, -11.02, 2.229), (-5.422, -7.627, 2.091), (-3.996, 1.45, 0.6292), (-12.88, -0.7045, 3.11), (-10.02, -0.04843, 1.227), (-7.099, 0.7185, 0.3305), (-4.328, -2.812, 0.6416), (-12.97, -1.53, 3.135), (-10.42, -2.694, 1.241), (-7.568, -2.993, 0.3263), (-13.26, -1.091, 3.07), (-2.316, 4.192, 1.983), (-10.86, 4.61, 0.3386), (-7.752, 5.36, 1.261), (0.2658, 7.54, 2.014), (-11.14, 5.359, 0.3247), (-7.856, 8.262, 1.242), (-3.785, 9.216, 1.781), (-5.007, 5.419, 1.731), (3.133, 2.51, 1.94), (3.725, 2.144, 1.942), (3.287, -3.101, 2.396), (12.69, 6.482, 2.792), (9.571, 4.457, 1.132), (13.4, 5.692, 2.447), (10.54, 3.407, 0.5261), (5.971, 2.98, 0.5459), (14.32, 6.412, 4.97), (7.377, -0.4726, 0.3657), (14.61, 5.699, 4.962), (14.26, 4.351, 2.55), (11.65, 1.608, 0.6512), (7.603, -2.275, 0.6531), (6.6, 1.579, 0.2547), (14.99, 5.482, 5.067), (14.38, 6.096, 4.945), (14.91, 3.201, 2.969), (12.35, 0.1182, 1.323), (14.85, 6.188, 4.79), (3.475, 1.719, 3.991), (4.281, -0.7518, 3.801), (4.193, 0.8086, 3.772), (3.557, -2.082, 4.008), (-0.847, -0.9156, 3.196), (0.07896, 1.728, 2.729), (4.403, -0.722, 1.816), (4.191, 0.844, 1.868), (3.358, -2.358, 2.032), (0.06778, -2.146, 2.892), (-0.8585, 0.4591, 3.182), (-2.376, -5.503, 1.779), (0.3476, -8.116, 1.637), (-11.58, -8.529, 0.1883), (-11.77, -9.173, 0.2127), (-8.147, -11.22, 1.458), (-8.352, -8.621, 1.302), (-3.708, -10.91, 1.803), (-5.355, -7.742, 1.672), (-4.232, -1.242, 1.431), (-12.76, -1.118, 2.866), (-9.941, -1.559, 1.497), (-3.847, 1.147, 0.348), (-12.83, -0.9765, 2.769), (-10.08, -0.3796, 0.9445), (-7.047, 0.4005, 0.03199), (-7.262, -1.537, 0.9309), (-4.068, 0.0372, 1.545), (-4.251, -2.541, 0.3042), (-12.73, -1.051, 2.883), (-12.95, -1.33, 2.744), (-10.52, -2.415, 0.9168), (-9.752, -0.8675, 1.529), (-7.604, -2.717, -0.01369), (-7.027, -0.4546, 1.0), (-13.08, -1.117, 2.673), (-2.232, 4.237, 1.554), (-10.61, 4.788, 0.02338), (-7.672, 5.469, 0.8431), (0.2131, 7.451, 1.587), (-10.83, 5.356, 0.01401), (-7.718, 8.16, 0.8373), (-3.758, 9.1, 1.358), (-4.947, 5.521, 1.308), (2.966, 2.181, 1.701), (3.392, 1.934, 1.747), (3.182, -2.762, 2.136), (1.936, 0.8513, 8.487), (3.52, 0.9427, 8.204), (3.999, -0.4986, 8.14), (1.459, -0.543, 8.599), (3.95, 0.4116, 8.118), (3.567, -1.274, 8.219), (1.872, -1.218, 8.531), (1.442, 0.2217, 8.588), (2.763, -0.1441, 9.686), (7.046, 0.5793, 0.7423), (14.24, 5.752, 5.281), (13.56, 4.843, 2.784), (10.99, 2.458, 1.002), (4.654, 0.05556, 3.774), (4.673, -0.191, 7.197), (0.5692, -0.2038, 7.746), (-0.3744, -0.164, 5.163), (2.27, -0.2463, 10.31), (2.066, -0.2249, 12.24), (-1.171, -0.2192, 3.453), (3.31, -0.2656, 10.16), (3.632, -0.2478, 12.0), (4.672, 0.1075, 2.047), (-4.285, -0.5972, 1.876), (-12.72, -1.063, 3.292), (-9.724, -1.218, 1.899), (-7.143, -0.9933, 1.372)], [], [(41, 42, 145, 144), (43, 146, 145, 42), (40, 27, 139, 143), (31, 32, 33, 30), (40, 143, 146, 43), (76, 119, 82), (130, 5, 8), (29, 55, 27, 28), (142, 133, 13, 26), (10, 53, 19, 9), (136, 9, 19, 139), (134, 133, 10, 11), (10, 133, 142, 54), (23, 15, 134, 140), (12, 17, 20, 11), (23, 22, 16, 15), (24, 138, 137, 22), (2, 54, 142, 129), (141, 25, 23, 140), (25, 24, 22, 23), (17, 18, 21, 20), (22, 137, 135, 16), (140, 20, 21, 141), (12, 9, 136, 135), (10, 9, 12, 11), (14, 13, 15, 16), (134, 11, 20, 140), (18, 138, 141, 21), (27, 14, 136, 139), (55, 13, 14, 27), (17, 137, 138, 18), (38, 145, 146, 39), (38, 37, 144, 145), (143, 139, 19, 36), (39, 146, 143, 36), (78, 120, 127, 83), (47, 52, 51, 50), (47, 50, 49, 46), (57, 59, 67, 60), (144, 37, 44), (41, 144, 44), (67, 80, 118, 60), (63, 68, 70, 64), (56, 58, 59, 57), (29, 28, 35, 34), (64, 70, 71, 65), (64, 58, 69, 63), (69, 58, 56, 61), (88, 87, 86, 89), (65, 59, 58, 64), (79, 80, 67, 62), (119, 85, 84, 82), (66, 81, 79, 62), (65, 71, 66, 62), (67, 59, 65, 62), (85, 90, 91, 84), (72, 69, 61), (72, 63, 69), (72, 68, 63), (91, 90, 88, 89), (94, 105, 107, 99), (79, 81, 76, 74), (75, 80, 79, 74), (78, 117, 73), (93, 102, 105, 94), (77, 82, 101, 92), (95, 100, 107, 98), (2, 1, 57, 60), (105, 102, 96, 97), (104, 103, 93, 94), (114, 111, 110, 113), (99, 106, 104, 94), (98, 107, 105, 97), (115, 116, 111, 114), (78, 83, 100, 95), (100, 83, 77, 92), (117, 78, 109, 112), (99, 107, 100, 92), (92, 101, 106, 99), (109, 116, 115, 112), (108, 96, 102), (108, 102, 93), (108, 93, 103), (54, 2, 60, 118), (0, 3, 61, 56), (31, 30, 86, 87), (118, 80, 75, 73), (1, 0, 56, 57), (6, 7, 71, 70), (5, 6, 70, 68), (4, 26, 81, 66), (7, 4, 66, 71), (55, 29, 85, 119), (32, 31, 87, 88), (34, 32, 88, 90), (29, 34, 90, 85), (8, 5, 68, 72), (3, 8, 72, 61), (26, 13, 76, 81), (10, 54, 118, 73), (28, 27, 82, 84), (36, 19, 78, 95), (30, 33, 89, 86), (37, 38, 97, 96), (33, 35, 91, 89), (38, 39, 98, 97), (35, 28, 84, 91), (39, 36, 95, 98), (46, 49, 113, 110), (42, 41, 103, 104), (43, 42, 104, 106), (27, 40, 101, 82), (40, 43, 106, 101), (48, 53, 117, 112), (47, 46, 110, 111), (52, 47, 111, 116), (51, 48, 112, 115), (44, 37, 96, 108), (41, 44, 108, 103), (49, 50, 114, 113), (130, 131, 6, 5), (50, 51, 115, 114), (131, 132, 7, 6), (19, 45, 109, 78), (129, 142, 26, 4), (45, 52, 116, 109), (129, 4, 7, 132), (53, 10, 73, 117), (13, 55, 119, 76), (77, 123, 126, 82), (76, 125, 122, 74), (74, 122, 124, 75), (75, 124, 121, 73), (82, 126, 125, 76), (83, 127, 123, 77), (126, 128, 125), (73, 121, 120, 78), (120, 121, 128), (123, 127, 128), (126, 123, 128), (122, 125, 128), (124, 122, 128), (121, 124, 128), (127, 120, 128), (52, 45, 48, 51), (45, 19, 53, 48), (131, 0, 1, 132), (129, 132, 1, 2), (3, 0, 131, 130), (138, 24, 25, 141), (135, 136, 14, 16), (12, 135, 137, 17), (133, 134, 15, 13), (3, 130, 8), (34, 35, 33, 32)])
me_circle_016.polygons.foreach_set('use_smooth', [True] * 155)
_k = set([(0, 1), (0, 3), (1, 2), (2, 54), (3, 130), (4, 7), (4, 26), (5, 6), (5, 130), (6, 7), (9, 12), (9, 19), (10, 11), (10, 53), (10, 54), (11, 20), (12, 17), (13, 15), (13, 26), (13, 55), (14, 16), (14, 27), (15, 23), (16, 22), (17, 20), (17, 137), (18, 21), (18, 138), (19, 36), (19, 45), (20, 140), (21, 141), (22, 23), (22, 137), (23, 140), (24, 25), (24, 138), (25, 141), (27, 28), (27, 40), (28, 35), (29, 34), (29, 55), (30, 33), (31, 32), (32, 34), (33, 35), (36, 39), (37, 38), (37, 144), (38, 39), (40, 43), (41, 42), (41, 144), (42, 43), (45, 52), (46, 47), (47, 52), (48, 51), (48, 53), (49, 50), (50, 51), (56, 57), (56, 61), (57, 60), (60, 118), (61, 69), (63, 68), (63, 69), (66, 71), (66, 81), (68, 70), (70, 71), (73, 117), (73, 118), (76, 81), (76, 119), (78, 95), (78, 109), (82, 84), (82, 101), (84, 91), (85, 90), (85, 119), (86, 89), (87, 88), (88, 90), (89, 91), (93, 102), (93, 103), (95, 98), (96, 97), (96, 102), (97, 98), (101, 106), (103, 104), (104, 106), (109, 116), (110, 111), (111, 116), (112, 115), (112, 117), (113, 114), (114, 115)])
me_circle_016.attributes.new('sharp_edge', 'BOOLEAN', 'EDGE').data.foreach_set('value', [ (min(e.vertices), max(e.vertices)) in _k for e in me_circle_016.edges])
_uv = me_circle_016.uv_layers.new(name='UVMap')
_uv.uv.foreach_set('vector', [0.3474, 0.02667, 0.3977, 0.122, 0.332, 0.1321, 0.3288, 0.03446, 0.4211, 0.2166, 0.333, 0.2228, 0.332, 0.1321, 0.3977, 0.122, 0.4243, 0.3164, 0.4164, 0.4221, 0.3347, 0.4204, 0.3341, 0.3182, 0.4116, 0.01728, 0.5467, 0.05266, 0.4809, 0.1139, 0.3982, 0.04112, 0.4243, 0.3164, 0.3341, 0.3182, 0.333, 0.2228, 0.4211, 0.2166, 0.9758, 0.3624, 0.9557, 0.4136, 0.8568, 0.4, 0.1329, 0.032, 0.1163, 0.02593, 0.1334, 0.01221, 0.6837, 0.2996, 0.6448, 0.4511, 0.532, 0.4096, 0.5518, 0.299, 0.1307, 0.6279, 0.1316, 0.7021, 0.0505, 0.7122, 0.03832, 0.6359, 0.7707, 0.5014, 0.8083, 0.4402, 0.6979, 0.4006, 0.6742, 0.4533, 0.3355, 0.4725, 0.264, 0.4775, 0.2544, 0.4249, 0.3347, 0.4204, 0.1326, 0.8072, 0.1316, 0.7021, 0.2095, 0.7078, 0.1889, 0.8148, 0.2095, 0.7078, 0.1316, 0.7021, 0.1307, 0.6279, 0.2166, 0.6316, 0.1152, 0.9136, 0.07628, 0.8185, 0.1326, 0.8072, 0.1342, 0.9113, 0.6324, 0.5318, 0.5963, 0.6207, 0.6155, 0.6353, 0.7002, 0.5783, 0.4498, 0.642, 0.4294, 0.628, 0.463, 0.5387, 0.5331, 0.5878, 0.3633, 0.6932, 0.3423, 0.6961, 0.3403, 0.6382, 0.3557, 0.6381, 0.223, 0.4614, 0.2166, 0.6316, 0.1307, 0.6279, 0.1286, 0.4636, 0.136, 0.9794, 0.1107, 0.9784, 0.1152, 0.9136, 0.1342, 0.9113, 0.4168, 0.689, 0.3895, 0.6714, 0.4294, 0.628, 0.4498, 0.642, 0.5963, 0.6207, 0.5554, 0.6653, 0.5806, 0.6834, 0.6155, 0.6353, 0.3557, 0.6381, 0.3403, 0.6382, 0.3383, 0.549, 0.3892, 0.5545, 0.1342, 0.9113, 0.1536, 0.9129, 0.1611, 0.9775, 0.136, 0.9794, 0.2864, 0.5562, 0.264, 0.4775, 0.3355, 0.4725, 0.3383, 0.549, 0.7707, 0.5014, 0.6742, 0.4533, 0.6324, 0.5318, 0.7002, 0.5783, 0.5069, 0.4617, 0.6056, 0.5123, 0.5331, 0.5878, 0.463, 0.5387, 0.1326, 0.8072, 0.1889, 0.8148, 0.1536, 0.9129, 0.1342, 0.9113, 0.5066, 0.334, 0.4868, 0.3446, 0.4872, 0.2959, 0.5068, 0.305, 0.4164, 0.4221, 0.4072, 0.4746, 0.3355, 0.4725, 0.3347, 0.4204, 0.6448, 0.4511, 0.6056, 0.5123, 0.5069, 0.4617, 0.532, 0.4096, 0.3253, 0.6388, 0.3403, 0.6382, 0.3423, 0.6961, 0.3209, 0.6935, 0.2699, 0.1218, 0.332, 0.1321, 0.333, 0.2228, 0.2489, 0.2184, 0.2699, 0.1218, 0.3134, 0.02511, 0.3288, 0.03446, 0.332, 0.1321, 0.3341, 0.3182, 0.3347, 0.4204, 0.2544, 0.4249, 0.2452, 0.3184, 0.2489, 0.2184, 0.333, 0.2228, 0.3341, 0.3182, 0.2452, 0.3184, 0.6334, 0.8096, 0.8178, 0.8679, 0.8089, 0.8913, 0.6217, 0.8644, 0.6428, 0.1037, 0.6951, 0.1881, 0.8039, 0.1472, 0.705, 0.04404, 0.6428, 0.1037, 0.705, 0.04404, 0.576, 0.01147, 0.5637, 0.03349, 0.4144, 0.9653, 0.408, 0.9182, 0.5375, 0.9108, 0.545, 0.9576, 0.3288, 0.03446, 0.3134, 0.02511, 0.3296, 0.01221, 0.3474, 0.02667, 0.3288, 0.03446, 0.3296, 0.01221, 0.5375, 0.9108, 0.6365, 0.9143, 0.6337, 0.956, 0.545, 0.9576, 0.2188, 0.9267, 0.2094, 0.9154, 0.2816, 0.8586, 0.2906, 0.8944, 0.296, 0.9651, 0.296, 0.9356, 0.408, 0.9182, 0.4144, 0.9653, 0.6837, 0.2996, 0.5518, 0.299, 0.5331, 0.1977, 0.6467, 0.1541, 0.2906, 0.8944, 0.2816, 0.8586, 0.3937, 0.808, 0.4, 0.8582, 0.2906, 0.8944, 0.296, 0.9356, 0.2201, 0.9391, 0.2188, 0.9267, 0.2201, 0.9391, 0.296, 0.9356, 0.296, 0.9651, 0.2163, 0.9496, 0.7432, 0.7453, 0.6294, 0.7623, 0.6225, 0.7464, 0.6958, 0.6872, 0.4, 0.8582, 0.408, 0.9182, 0.296, 0.9356, 0.2906, 0.8944, 0.6426, 0.8607, 0.6365, 0.9143, 0.5375, 0.9108, 0.5344, 0.8446, 0.9557, 0.4136, 0.9197, 0.5696, 0.8175, 0.5223, 0.8568, 0.4, 0.5435, 0.7917, 0.6679, 0.8134, 0.6426, 0.8607, 0.5344, 0.8446, 0.4, 0.8582, 0.3937, 0.808, 0.5435, 0.7917, 0.5344, 0.8446, 0.5375, 0.9108, 0.408, 0.9182, 0.4, 0.8582, 0.5344, 0.8446, 0.9197, 0.5696, 0.8442, 0.6805, 0.7606, 0.6175, 0.8175, 0.5223, 0.2102, 0.935, 0.2201, 0.9391, 0.2163, 0.9496, 0.2102, 0.935, 0.2188, 0.9267, 0.2201, 0.9391, 0.2102, 0.935, 0.2094, 0.9154, 0.2188, 0.9267, 0.7606, 0.6175, 0.8442, 0.6805, 0.7432, 0.7453, 0.6958, 0.6872, 0.3144, 0.9005, 0.3203, 0.8806, 0.4054, 0.8743, 0.3955, 0.9068, 0.6426, 0.8607, 0.6679, 0.8134, 0.7241, 0.815, 0.7118, 0.8709, 0.7026, 0.9257, 0.6365, 0.9143, 0.6426, 0.8607, 0.7118, 0.8709, 0.8473, 0.4576, 0.9417, 0.4663, 0.9523, 0.4108, 0.2315, 0.8845, 0.2323, 0.8827, 0.3203, 0.8806, 0.3144, 0.9005, 0.6187, 0.9129, 0.6236, 0.9653, 0.4766, 0.9555, 0.4913, 0.907, 0.499, 0.8198, 0.5012, 0.8687, 0.4054, 0.8743, 0.4058, 0.8359, 0.5438, 0.9712, 0.4153, 0.9793, 0.4144, 0.9653, 0.545, 0.9576, 0.3203, 0.8806, 0.2323, 0.8827, 0.2288, 0.8796, 0.3171, 0.8576, 0.3019, 0.9314, 0.2252, 0.8904, 0.2315, 0.8845, 0.3144, 0.9005, 0.7269, 0.7496, 0.6761, 0.6866, 0.6017, 0.7355, 0.6075, 0.7503, 0.3955, 0.9068, 0.383, 0.9497, 0.3019, 0.9314, 0.3144, 0.9005, 0.4058, 0.8359, 0.4054, 0.8743, 0.3203, 0.8806, 0.3171, 0.8576, 0.8334, 0.7082, 0.7468, 0.6333, 0.6761, 0.6866, 0.7269, 0.7496, 0.6334, 0.8096, 0.6217, 0.8644, 0.5012, 0.8687, 0.499, 0.8198, 0.5012, 0.8687, 0.6217, 0.8644, 0.6187, 0.9129, 0.4913, 0.907, 0.9417, 0.4663, 0.8473, 0.4576, 0.8068, 0.5599, 0.9107, 0.6189, 0.3955, 0.9068, 0.4054, 0.8743, 0.5012, 0.8687, 0.4913, 0.907, 0.4913, 0.907, 0.4766, 0.9555, 0.383, 0.9497, 0.3955, 0.9068, 0.8068, 0.5599, 0.7468, 0.6333, 0.8334, 0.7082, 0.9107, 0.6189, 0.2238, 0.8843, 0.2288, 0.8796, 0.2323, 0.8827, 0.2238, 0.8843, 0.2323, 0.8827, 0.2315, 0.8845, 0.2238, 0.8843, 0.2315, 0.8845, 0.2252, 0.8904, 0.6317, 0.9687, 0.5438, 0.9712, 0.545, 0.9576, 0.6337, 0.956, 0.2946, 0.9785, 0.2063, 0.9603, 0.2163, 0.9496, 0.296, 0.9651, 0.6258, 0.7736, 0.6122, 0.7412, 0.6225, 0.7464, 0.6294, 0.7623, 0.6337, 0.956, 0.6365, 0.9143, 0.7026, 0.9257, 0.7033, 0.9683, 0.4153, 0.9793, 0.2946, 0.9785, 0.296, 0.9651, 0.4144, 0.9653, 0.2746, 0.8469, 0.3898, 0.7961, 0.3937, 0.808, 0.2816, 0.8586, 0.1969, 0.9086, 0.2746, 0.8469, 0.2816, 0.8586, 0.2094, 0.9154, 0.5438, 0.7784, 0.6677, 0.8016, 0.6679, 0.8134, 0.5435, 0.7917, 0.3898, 0.7961, 0.5438, 0.7784, 0.5435, 0.7917, 0.3937, 0.808, 0.9666, 0.4175, 0.9308, 0.5746, 0.9197, 0.5696, 0.9557, 0.4136, 0.7471, 0.7563, 0.6258, 0.7736, 0.6294, 0.7623, 0.7432, 0.7453, 0.8525, 0.6891, 0.7471, 0.7563, 0.7432, 0.7453, 0.8442, 0.6805, 0.9308, 0.5746, 0.8525, 0.6891, 0.8442, 0.6805, 0.9197, 0.5696, 0.1993, 0.9374, 0.1969, 0.9086, 0.2094, 0.9154, 0.2102, 0.935, 0.2063, 0.9603, 0.1993, 0.9374, 0.2102, 0.935, 0.2163, 0.9496, 0.6677, 0.8016, 0.7249, 0.8014, 0.7241, 0.815, 0.6679, 0.8134, 0.7007, 0.983, 0.6317, 0.9687, 0.6337, 0.956, 0.7033, 0.9683, 0.8062, 0.5159, 0.8432, 0.4032, 0.8568, 0.4, 0.8175, 0.5223, 0.4976, 0.8068, 0.6336, 0.7965, 0.6334, 0.8096, 0.499, 0.8198, 0.6122, 0.7412, 0.6875, 0.6778, 0.6958, 0.6872, 0.6225, 0.7464, 0.2217, 0.8707, 0.3141, 0.8456, 0.3171, 0.8576, 0.2288, 0.8796, 0.6875, 0.6778, 0.7503, 0.6095, 0.7606, 0.6175, 0.6958, 0.6872, 0.3141, 0.8456, 0.4028, 0.8234, 0.4058, 0.8359, 0.3171, 0.8576, 0.7503, 0.6095, 0.8062, 0.5159, 0.8175, 0.5223, 0.7606, 0.6175, 0.4028, 0.8234, 0.4976, 0.8068, 0.499, 0.8198, 0.4058, 0.8359, 0.5893, 0.7314, 0.6007, 0.7618, 0.6075, 0.7503, 0.6017, 0.7355, 0.2976, 0.9428, 0.2152, 0.8964, 0.2252, 0.8904, 0.3019, 0.9314, 0.3813, 0.9622, 0.2976, 0.9428, 0.3019, 0.9314, 0.383, 0.9497, 0.6218, 0.9784, 0.4764, 0.9678, 0.4766, 0.9555, 0.6236, 0.9653, 0.4764, 0.9678, 0.3813, 0.9622, 0.383, 0.9497, 0.4766, 0.9555, 0.9216, 0.6244, 0.9512, 0.4685, 0.9417, 0.4663, 0.9107, 0.6189, 0.6688, 0.6755, 0.5893, 0.7314, 0.6017, 0.7355, 0.6761, 0.6866, 0.7377, 0.6232, 0.6688, 0.6755, 0.6761, 0.6866, 0.7468, 0.6333, 0.8404, 0.7185, 0.9216, 0.6244, 0.9107, 0.6189, 0.8334, 0.7082, 0.2152, 0.882, 0.2217, 0.8707, 0.2288, 0.8796, 0.2238, 0.8843, 0.2152, 0.8964, 0.2152, 0.882, 0.2238, 0.8843, 0.2252, 0.8904, 0.6007, 0.7618, 0.7289, 0.7618, 0.7269, 0.7496, 0.6075, 0.7503, 0.1329, 0.032, 0.1232, 0.1616, 0.06059, 0.1501, 0.1163, 0.02593, 0.7289, 0.7618, 0.8404, 0.7185, 0.8334, 0.7082, 0.7269, 0.7496, 0.1232, 0.1616, 0.1242, 0.3054, 0.03234, 0.2966, 0.06059, 0.1501, 0.8336, 0.4596, 0.7957, 0.5523, 0.8068, 0.5599, 0.8473, 0.4576, 0.1286, 0.4636, 0.1307, 0.6279, 0.03832, 0.6359, 0.02509, 0.4633, 0.7957, 0.5523, 0.7377, 0.6232, 0.7468, 0.6333, 0.8068, 0.5599, 0.1286, 0.4636, 0.02509, 0.4633, 0.03234, 0.2966, 0.1242, 0.3054, 0.9512, 0.4685, 0.9635, 0.4128, 0.9523, 0.4108, 0.9417, 0.4663, 0.9874, 0.3678, 0.9666, 0.4175, 0.9557, 0.4136, 0.9758, 0.3624, 0.6187, 0.9129, 0.8082, 0.9136, 0.8132, 0.9378, 0.6236, 0.9653, 0.7241, 0.815, 0.8711, 0.8747, 0.8571, 0.9017, 0.7118, 0.8709, 0.7118, 0.8709, 0.8571, 0.9017, 0.8518, 0.9315, 0.7026, 0.9257, 0.7026, 0.9257, 0.8518, 0.9315, 0.8576, 0.9542, 0.7033, 0.9683, 0.8568, 0.4, 0.9163, 0.2069, 0.9735, 0.2173, 0.9758, 0.3624, 0.6217, 0.8644, 0.8089, 0.8913, 0.8082, 0.9136, 0.6187, 0.9129, 0.9163, 0.2069, 0.9477, 0.1549, 0.9735, 0.2173, 0.9523, 0.4108, 0.9402, 0.2872, 0.8933, 0.2822, 0.8473, 0.4576, 0.8933, 0.2822, 0.9402, 0.2872, 0.9147, 0.2359, 0.8082, 0.9136, 0.8089, 0.8913, 0.8611, 0.9047, 0.8132, 0.9378, 0.8082, 0.9136, 0.8611, 0.9047, 0.8571, 0.9017, 0.8711, 0.8747, 0.9216, 0.9256, 0.8518, 0.9315, 0.8571, 0.9017, 0.9216, 0.9256, 0.8576, 0.9542, 0.8518, 0.9315, 0.9216, 0.9256, 0.8089, 0.8913, 0.8178, 0.8679, 0.8611, 0.9047, 0.6951, 0.1881, 0.7156, 0.2892, 0.8445, 0.2901, 0.8039, 0.1472, 0.7156, 0.2892, 0.6979, 0.4006, 0.8083, 0.4402, 0.8445, 0.2901, 0.1232, 0.1616, 0.1811, 0.1523, 0.2089, 0.2979, 0.1242, 0.3054, 0.1286, 0.4636, 0.1242, 0.3054, 0.2089, 0.2979, 0.223, 0.4614, 0.1475, 0.02708, 0.1811, 0.1523, 0.1232, 0.1616, 0.1329, 0.032, 0.4868, 0.3446, 0.4663, 0.3356, 0.4666, 0.3035, 0.4872, 0.2959, 0.3383, 0.549, 0.3355, 0.4725, 0.4072, 0.4746, 0.3892, 0.5545, 0.2864, 0.5562, 0.3383, 0.549, 0.3403, 0.6382, 0.3253, 0.6388, 0.1316, 0.7021, 0.1326, 0.8072, 0.07628, 0.8185, 0.0505, 0.7122, 0.1475, 0.02708, 0.1329, 0.032, 0.1334, 0.01221, 0.6467, 0.1541, 0.5331, 0.1977, 0.4809, 0.1139, 0.5467, 0.05266])
me_circle_016.materials.append(None)
me_circle_016.use_remesh_preserve_volume = False
me_circle_016.use_remesh_preserve_attributes = False
me_circle_016.use_mirror_vertex_groups = False
me_circle_016.update()
me_cube_003 = bpy.data.meshes.new('Cube.003')
me_cube_003.from_pydata([(-1.0, -1.0, -1.0), (-1.0, -1.0, 1.0), (-1.0, 1.0, -1.0), (-1.0, 1.0, 1.0), (1.0, -1.0, -1.0), (1.0, -1.0, 1.0), (1.0, 1.0, -1.0), (1.0, 1.0, 1.0)], [], [(1, 3, 2, 0), (3, 7, 6, 2), (7, 5, 4, 6), (5, 1, 0, 4), (0, 2, 6, 4), (5, 7, 3, 1)])
me_cube_003.use_remesh_preserve_volume = False
me_cube_003.use_remesh_preserve_attributes = False
me_cube_003.use_mirror_vertex_groups = False
me_cube_003.update()
me_cube_002 = bpy.data.meshes.new('Cube.002')
me_cube_002.from_pydata([(-1.0, -1.0, -1.0), (-1.0, -1.0, 1.0), (-1.0, 1.0, -1.0), (-1.0, 1.0, 1.0), (1.0, -1.0, -1.0), (1.0, -1.0, 1.0), (1.0, 1.0, -1.0), (1.0, 1.0, 1.0)], [], [(1, 3, 2, 0), (3, 7, 6, 2), (7, 5, 4, 6), (5, 1, 0, 4), (0, 2, 6, 4), (5, 7, 3, 1)])
me_cube_002.use_remesh_preserve_volume = False
me_cube_002.use_remesh_preserve_attributes = False
me_cube_002.use_mirror_vertex_groups = False
me_cube_002.update()
me_cube = bpy.data.meshes.new('Cube')
me_cube.from_pydata([(-1.0, -1.0, -1.0), (-1.0, -1.0, 1.0), (-1.0, 1.0, -1.0), (-1.0, 1.0, 1.0), (1.0, -1.0, -1.0), (1.0, -1.0, 1.0), (1.0, 1.0, -1.0), (1.0, 1.0, 1.0)], [], [(1, 3, 2, 0), (3, 7, 6, 2), (7, 5, 4, 6), (5, 1, 0, 4), (0, 2, 6, 4), (5, 7, 3, 1)])
me_cube.use_remesh_preserve_volume = False
me_cube.use_remesh_preserve_attributes = False
me_cube.use_mirror_vertex_groups = False
me_cube.update()
me_cube_005 = bpy.data.meshes.new('Cube.005')
me_cube_005.from_pydata([(-1.0, -3.854, -3.135), (-1.0, -3.854, -1.324), (-1.0, 3.158, -3.135), (-1.0, 3.158, -1.324), (1.0, -3.854, -3.135), (1.0, -3.854, -1.324), (1.0, 3.158, -3.135), (1.0, 3.158, -1.324)], [], [(1, 3, 2, 0), (3, 7, 6, 2), (7, 5, 4, 6), (5, 1, 0, 4), (0, 2, 6, 4), (5, 7, 3, 1)])
me_cube_005.use_remesh_preserve_volume = False
me_cube_005.use_remesh_preserve_attributes = False
me_cube_005.use_mirror_vertex_groups = False
me_cube_005.update()
me_cube_004 = bpy.data.meshes.new('Cube.004')
me_cube_004.from_pydata([(-1.0, -1.0, -3.135), (-1.0, -1.0, 1.022), (-1.0, 1.0, -3.135), (-1.0, 1.0, 1.022), (1.0, -1.0, -3.135), (1.0, -1.0, 1.022), (1.0, 1.0, -3.135), (1.0, 1.0, 1.022)], [], [(1, 3, 2, 0), (3, 7, 6, 2), (7, 5, 4, 6), (5, 1, 0, 4), (0, 2, 6, 4), (5, 7, 3, 1)])
me_cube_004.use_remesh_preserve_volume = False
me_cube_004.use_remesh_preserve_attributes = False
me_cube_004.use_mirror_vertex_groups = False
me_cube_004.update()

# ---- objects
ob_banana = bpy.data.objects.new('banana', me_circle_001)
ob_banana_peel_001 = bpy.data.objects.new('banana_peel.001', me_circle_003)
ob_banana_1 = bpy.data.objects.new('banana_1', me_circle_000)
ob_banana_peel_1 = bpy.data.objects.new('banana_peel_1', me_circle_016)
ob_ubx_banana_03 = bpy.data.objects.new('UBX_banana_03', me_cube_003)
ob_ubx_banana_02 = bpy.data.objects.new('UBX_banana_02', me_cube_002)
ob_ubx_banana_01 = bpy.data.objects.new('UBX_banana_01', me_cube)
ob_ubx_banana_peel_02 = bpy.data.objects.new('UBX_banana_peel_02', me_cube_005)
ob_ubx_banana_peel_01 = bpy.data.objects.new('UBX_banana_peel_01', me_cube_004)

# ---- transforms, parenting, visibility, modifiers, constraints
ob_banana.location = (0.0, 0.0, 0.0)
ob_banana.lineart.crease_threshold = 0.0
_m = ob_banana.modifiers.new('EdgeSplit', 'EDGE_SPLIT')
_m.use_edge_angle = False
ob_banana_peel_001.location = (0.0, 0.0, 0.0)
ob_banana_peel_001.lineart.crease_threshold = 0.0
_m = ob_banana_peel_001.modifiers.new('EdgeSplit', 'EDGE_SPLIT')
_m.split_angle = 3.142
_m.use_edge_angle = False
ob_banana_1.location = (0.0, 0.0, 0.0)
ob_banana_1.lineart.crease_threshold = 0.0
_m = ob_banana_1.modifiers.new('EdgeSplit', 'EDGE_SPLIT')
_m.use_edge_angle = False
ob_banana_peel_1.location = (0.0, 0.0, 0.0)
ob_banana_peel_1.lineart.crease_threshold = 0.0
_m = ob_banana_peel_1.modifiers.new('EdgeSplit', 'EDGE_SPLIT')
_m.split_angle = 3.142
_m.use_edge_angle = False
ob_ubx_banana_03.location = (-4.074, 3.424, 3.188)
ob_ubx_banana_03.rotation_euler = (0.0, -0.0, 1.472)
ob_ubx_banana_03.scale = (3.267, -5.787, 3.267)
ob_ubx_banana_03.lineart.crease_threshold = 0.0
ob_ubx_banana_02.location = (1.172, 0.2952, 3.188)
ob_ubx_banana_02.rotation_euler = (0.0, -0.0, 0.669)
ob_ubx_banana_02.scale = (3.458, -6.125, 3.458)
ob_ubx_banana_02.lineart.crease_threshold = 0.0
ob_ubx_banana_01.location = (3.129, -7.38, 3.188)
ob_ubx_banana_01.scale = (3.081, -5.457, 3.081)
ob_ubx_banana_01.lineart.crease_threshold = 0.0
ob_ubx_banana_peel_02.location = (0.8643, -0.164, 9.307)
ob_ubx_banana_peel_02.scale = (14.46, 2.969, 2.969)
ob_ubx_banana_peel_02.lineart.crease_threshold = 0.0
ob_ubx_banana_peel_01.location = (1.927, -0.164, 9.307)
ob_ubx_banana_peel_01.scale = (2.969, 2.969, 2.969)
ob_ubx_banana_peel_01.lineart.crease_threshold = 0.0

# ---- collection membership
col_collection_1.objects.link(ob_banana)
col_collection_2.objects.link(ob_banana_peel_001)
col_collection_6.objects.link(ob_banana_1)
col_collection_7.objects.link(ob_banana_peel_1)
col_collection_11.objects.link(ob_ubx_banana_03)
col_collection_11.objects.link(ob_ubx_banana_02)
col_collection_11.objects.link(ob_ubx_banana_01)
col_collection_12.objects.link(ob_ubx_banana_peel_02)
col_collection_12.objects.link(ob_ubx_banana_peel_01)

# ---- scene / render settings (as saved in the file)
scene.frame_start = 1; scene.frame_end = 250; scene.frame_set(1)
scene.render.engine = 'BLENDER_EEVEE_NEXT'
scene.render.resolution_percentage = 50
scene.render.dither_intensity = 0.0
scene.render.bake_margin = 8
scene.cycles.use_denoising = False
scene.cycles.samples = 10
scene.cycles.sampling_pattern = 'TABULATED_SOBOL'
scene.cycles.light_sampling_threshold = 0.0
scene.cycles.use_adaptive_sampling = False
scene.cycles.use_light_tree = False
scene.cycles.blur_glossy = 0.0
scene.cycles.pixel_filter_type = 'GAUSSIAN'
scene.cycles.sample_clamp_indirect = 0.0
scene.view_settings.view_transform = 'Standard'
bpy.context.view_layer.update()

# ---- added for rendering (the .blend has no active camera and no usable light): camera, sun
cam_auto = bpy.data.cameras.new('AutoCamera')
cam_auto.lens = 50.0
cam_auto.sensor_width = 36.0
cam_auto.clip_end = 1000.0
ob_auto_camera = bpy.data.objects.new('AutoCamera', cam_auto)
scene.collection.objects.link(ob_auto_camera)
ob_auto_camera.location = (37.1567, -45.2723, 33.5246)
ob_auto_camera.rotation_euler = (1.09748, -7.21219e-08, 0.694738)
scene.camera = ob_auto_camera
light_auto_sun = bpy.data.lights.new('AutoSun', 'SUN')
light_auto_sun.energy = 3.0
light_auto_sun.angle = 0.0523599
ob_auto_sun = bpy.data.objects.new('AutoSun', light_auto_sun)
scene.collection.objects.link(ob_auto_sun)
ob_auto_sun.rotation_euler = (0.872665, 0.174533, 0.523599)
bpy.context.view_layer.update()
